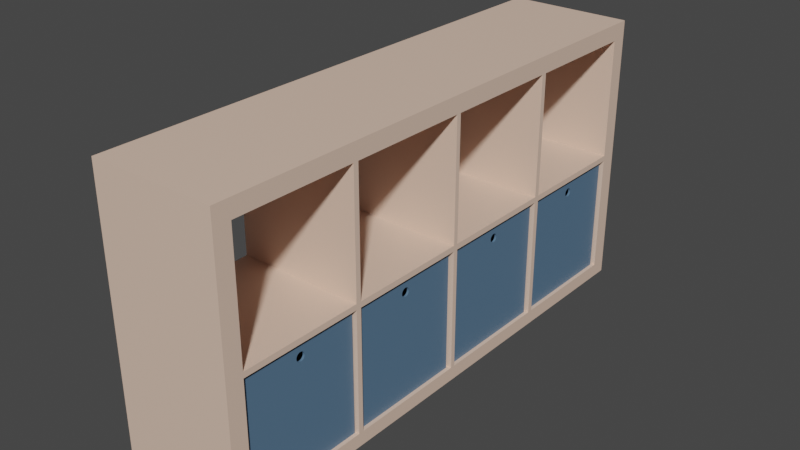 # Source: Tv_Stand.blend  (saved by Blender 3.5.10; exported with 4.5.12 LTS)
import bpy
from mathutils import Matrix  # noqa: F401  (used for matrix-valued properties, if any)

bpy.ops.wm.read_factory_settings(use_empty=True)
scene = bpy.context.scene
scene.name = 'Scene'

# ---- collections
col_collection = bpy.data.collections.new('Collection'); scene.collection.children.link(col_collection)

# ---- images (referenced by path relative to the original .blend; pixels are not part of the script)
import os
ASSET_DIR = os.environ.get("B2B_ASSET_DIR", "")  # directory of the original .blend (textures are referenced by path, not embedded)
HERE = os.path.dirname(os.path.abspath(__file__))  # packed textures are extracted next to this script under _unpacked/

def load_image(name, relpath, width, height, colorspace="sRGB"):
    """Load a texture the original file referenced (path relative to the .blend, or extracted next to this script)."""
    p = next((c for c in (os.path.join(HERE, relpath), os.path.join(ASSET_DIR, relpath)) if relpath and os.path.exists(c)), "")
    if p:
        img = bpy.data.images.load(p, check_existing=True)
        img.name = name
    else:  # same state as the original file: an image datablock whose file is absent (Cycles renders it pink)
        img = bpy.data.images.new(name, width, height)
        img.source = "FILE"
        img.filepath = "//" + (relpath or name)
    img.colorspace_settings.name = colorspace
    return img
img_fabric_texture_diffuse_seamless_map_light_steel_blue_d_programm = load_image('fabric-texture-diffuse-seamless-map-light-steel-blue-d-programm', 'fabric-texture-diffuse-seamless-map-light-steel-blue-d-programms-92742437.jpg', 1024, 1024, 'sRGB')

# ---- materials (node trees are filled in below, after node groups)
mat_material = bpy.data.materials.new('Material')
mat_material.alpha_threshold = 0.0
mat_material.use_transparent_shadow = False
mat_material.roughness = 0.5
mat_material.line_color = (0.0, 0.0, 0.0, 1.0)
mat_material_002 = bpy.data.materials.new('Material.002')
mat_material_002.use_transparent_shadow = False
mat_material_003 = bpy.data.materials.new('Material.003')
mat_material_003.use_transparent_shadow = False
mat_material_004 = bpy.data.materials.new('Material.004')
mat_material_004.use_transparent_shadow = False
mat_material_001 = bpy.data.materials.new('Material.001')
mat_material_001.use_transparent_shadow = False

# ---- material node trees
mat_material.use_nodes = True; mat_material.node_tree.nodes.clear()
_N = mat_material.node_tree.nodes; _L = mat_material.node_tree.links
n0 = _N.new('ShaderNodeOutputMaterial'); n0.name = 'Material Output'; n0.location = (300, 300)
n1 = _N.new('ShaderNodeBsdfPrincipled'); n1.name = 'Principled BSDF'; n1.location = (10, 300)
n1.distribution = 'GGX'
n1.subsurface_method = 'RANDOM_WALK_SKIN'
n1.inputs[0].default_value = (0.8, 0.5715, 0.4456, 1.0)
n1.inputs[3].default_value = 1.45
n1.inputs[27].default_value = (0.0, 0.0, 0.0, 1.0)
n1.inputs[28].default_value = 1.0
_L.new(n1.outputs[0], n0.inputs[0])
n0.is_active_output = True
mat_material_002.use_nodes = True; mat_material_002.node_tree.nodes.clear()
_N = mat_material_002.node_tree.nodes; _L = mat_material_002.node_tree.links
n0 = _N.new('ShaderNodeBsdfPrincipled'); n0.name = 'Principled BSDF'; n0.location = (10, 300)
n0.distribution = 'GGX'
n0.subsurface_method = 'RANDOM_WALK_SKIN'
n0.inputs[0].default_value = (0.09531, 0.1779, 0.2789, 1.0)
n0.inputs[3].default_value = 1.45
n0.inputs[27].default_value = (0.0, 0.0, 0.0, 1.0)
n0.inputs[28].default_value = 1.0
n1 = _N.new('ShaderNodeOutputMaterial'); n1.name = 'Material Output'; n1.location = (300, 300)
n2 = _N.new('ShaderNodeTexImage'); n2.name = 'Image Texture'; n2.location = (-407, 88)
n2.image = img_fabric_texture_diffuse_seamless_map_light_steel_blue_d_programm
_L.new(n0.outputs[0], n1.inputs[0])
n1.is_active_output = True
mat_material_003.use_nodes = True; mat_material_003.node_tree.nodes.clear()
_N = mat_material_003.node_tree.nodes; _L = mat_material_003.node_tree.links
n0 = _N.new('ShaderNodeBsdfPrincipled'); n0.name = 'Principled BSDF'; n0.location = (10, 300)
n0.distribution = 'GGX'
n0.subsurface_method = 'RANDOM_WALK_SKIN'
n0.inputs[0].default_value = (0.09531, 0.1779, 0.2789, 1.0)
n0.inputs[3].default_value = 1.45
n0.inputs[27].default_value = (0.0, 0.0, 0.0, 1.0)
n0.inputs[28].default_value = 1.0
n1 = _N.new('ShaderNodeOutputMaterial'); n1.name = 'Material Output'; n1.location = (300, 300)
_L.new(n0.outputs[0], n1.inputs[0])
n1.is_active_output = True
mat_material_004.use_nodes = True; mat_material_004.node_tree.nodes.clear()
_N = mat_material_004.node_tree.nodes; _L = mat_material_004.node_tree.links
n0 = _N.new('ShaderNodeBsdfPrincipled'); n0.name = 'Principled BSDF'; n0.location = (10, 300)
n0.distribution = 'GGX'
n0.subsurface_method = 'RANDOM_WALK_SKIN'
n0.inputs[0].default_value = (0.09531, 0.1779, 0.2789, 1.0)
n0.inputs[3].default_value = 1.45
n0.inputs[27].default_value = (0.0, 0.0, 0.0, 1.0)
n0.inputs[28].default_value = 1.0
n1 = _N.new('ShaderNodeOutputMaterial'); n1.name = 'Material Output'; n1.location = (300, 300)
_L.new(n0.outputs[0], n1.inputs[0])
n1.is_active_output = True
mat_material_001.use_nodes = True; mat_material_001.node_tree.nodes.clear()
_N = mat_material_001.node_tree.nodes; _L = mat_material_001.node_tree.links
n0 = _N.new('ShaderNodeBsdfPrincipled'); n0.name = 'Principled BSDF'; n0.location = (10, 300)
n0.distribution = 'GGX'
n0.subsurface_method = 'RANDOM_WALK_SKIN'
n0.inputs[0].default_value = (0.09531, 0.1779, 0.2789, 1.0)
n0.inputs[3].default_value = 1.45
n0.inputs[27].default_value = (0.0, 0.0, 0.0, 1.0)
n0.inputs[28].default_value = 1.0
n1 = _N.new('ShaderNodeOutputMaterial'); n1.name = 'Material Output'; n1.location = (300, 300)
_L.new(n0.outputs[0], n1.inputs[0])
n1.is_active_output = True

# ---- world
world_world = bpy.data.worlds.new('World'); scene.world = world_world
world_world.use_nodes = True; world_world.node_tree.nodes.clear()
_N = world_world.node_tree.nodes; _L = world_world.node_tree.links
n0 = _N.new('ShaderNodeOutputWorld'); n0.name = 'World Output'; n0.location = (300, 300)
n1 = _N.new('ShaderNodeBackground'); n1.name = 'Background'; n1.location = (10, 300)
n1.inputs[0].default_value = (0.05088, 0.05088, 0.05088, 1.0)
_L.new(n1.outputs[0], n0.inputs[0])
n0.is_active_output = True
world_world.color = (0.05088, 0.05088, 0.05088)
world_world.use_sun_shadow = False
world_world.sun_shadow_jitter_overblur = 0.0

# ---- meshes
me_cube = bpy.data.meshes.new('Cube')
me_cube.from_pydata([(0.9954, 1.001, 1.155), (0.9954, 1.001, -0.8447), (0.9954, -0.9986, 1.155), (0.9954, -0.9986, -0.8447), (-1.005, 1.001, 1.155), (-1.005, 1.001, -0.8447), (-1.005, -0.9986, 1.155), (-1.005, -0.9986, -0.8447), (-1.005, -0.9351, 0.164), (-1.005, -0.9351, 1.034), (-1.005, -0.4805, 1.034), (-1.005, -0.4805, 0.164), (0.9954, -0.4805, 1.034), (0.9954, -0.9351, 0.164), (0.9954, -0.9351, 1.034), (0.9954, -0.4805, 0.164), (-1.005, -0.461, 0.164), (-1.005, -0.006429, 0.164), (-1.005, -0.006429, 1.034), (-1.005, -0.461, 1.034), (0.9954, -0.461, 0.164), (0.9954, -0.006429, 0.164), (0.9954, -0.461, 1.034), (0.9954, -0.006429, 1.034), (-1.005, 0.01119, 0.164), (-1.005, 0.4657, 0.164), (-1.005, 0.4657, 1.034), (-1.005, 0.01119, 1.034), (0.9954, 0.01119, 0.164), (0.9954, 0.4657, 0.164), (0.9954, 0.01119, 1.034), (0.9954, 0.4657, 1.034), (-1.005, 0.4853, 0.164), (-1.005, 0.9398, 0.164), (-1.005, 0.9398, 1.034), (-1.005, 0.4853, 1.034), (0.9954, 0.4853, 0.164), (0.9954, 0.9398, 0.164), (0.9954, 0.9398, 1.034), (0.9954, 0.4853, 1.034), (-1.005, -0.9351, 0.1229), (-1.005, -0.9351, -0.7467), (-1.005, -0.4805, 0.1229), (-1.005, -0.4829, 0.1229), (-1.005, -0.4805, -0.7467), (0.9954, -0.9351, 0.1229), (0.9954, -0.9351, -0.7467), (0.9954, -0.4805, 0.1229), (0.9954, -0.4829, 0.1229), (0.9954, -0.4805, -0.7467), (-1.005, -0.461, -0.7467), (-1.005, -0.006429, -0.7467), (-1.005, -0.006429, 0.1229), (-1.005, -0.461, 0.1229), (0.9954, -0.461, -0.7467), (0.9954, -0.006429, -0.7467), (0.9954, -0.006429, 0.1229), (0.9954, -0.461, 0.1229), (-1.005, 0.01119, -0.7467), (-1.005, 0.4657, 0.1229), (-1.005, 0.4657, -0.7467), (-1.005, 0.01119, 0.1229), (0.9954, 0.01119, -0.7467), (0.9954, 0.4657, -0.7467), (0.9954, 0.4657, 0.1229), (0.9954, 0.01119, 0.1229), (-1.005, 0.4853, -0.7467), (-1.005, 0.9398, 0.1229), (-1.005, 0.9398, -0.7467), (-1.005, 0.4853, 0.1229), (0.9954, 0.4853, -0.7467), (0.9954, 0.9398, 0.1229), (0.9954, 0.9398, -0.7467), (0.9954, 0.4853, 0.1229), (-0.9349, -0.9255, -0.7467), (-0.9026, -0.9179, -0.7152), (-0.9349, -0.9255, 0.09389), (-0.9349, -0.4861, -0.7467), (-0.9026, -0.4936, -0.7152), (-0.9349, -0.4861, 0.09389), (0.9361, -0.9255, -0.7467), (0.9038, -0.9179, -0.7152), (0.9361, -0.9255, 0.09389), (0.9361, -0.4861, -0.7467), (0.9038, -0.4936, -0.7152), (0.9361, -0.4861, 0.09389), (-0.9026, -0.9179, 0.09389), (0.9038, -0.4936, 0.09389), (-0.9026, -0.4936, 0.09389), (0.9038, -0.9179, 0.09389), (-0.9349, -0.723, 0.01898), (-0.9349, -0.7227, 0.01274), (-0.9349, -0.7227, 0.02521), (-0.9349, -0.7217, 0.006749), (-0.9349, -0.7202, 0.03673), (-0.9349, -0.7202, 0.001225), (-0.9349, -0.7217, 0.03121), (-0.9349, -0.7181, -0.003617), (-0.9349, -0.7156, 0.04555), (-0.9349, -0.7096, -0.01236), (-0.9349, -0.7127, -0.01054), (-0.9349, -0.7096, 0.05032), (-0.9349, -0.7156, -0.007591), (-0.9349, -0.7127, 0.0485), (-0.9349, -0.7181, 0.04157), (-0.9349, -0.703, -0.01236), (-0.9349, -0.703, 0.05032), (-0.9349, -0.697, -0.007591), (-0.9349, -0.697, 0.04555), (-0.9349, -0.6999, -0.01054), (-0.9349, -0.6999, 0.0485), (-0.9349, -0.6924, 0.001225), (-0.9349, -0.6924, 0.03673), (-0.9349, -0.6896, 0.01898), (-0.9349, -0.6899, 0.02521), (-0.9349, -0.6899, 0.01274), (-0.9349, -0.6909, 0.03121), (-0.9349, -0.6909, 0.006749), (-0.9349, -0.6945, 0.04157), (-0.9349, -0.6945, -0.003617), (-0.9349, -0.7063, 0.05093), (-0.9349, -0.7063, -0.01298), (0.9361, -0.723, 0.01898), (0.9361, -0.7227, 0.01274), (0.9361, -0.7227, 0.02521), (0.9361, -0.7202, 0.001225), (0.9361, -0.7202, 0.03673), (0.9361, -0.7217, 0.006749), (0.9361, -0.7217, 0.03121), (0.9361, -0.7156, -0.007591), (0.9361, -0.7156, 0.04555), (0.9361, -0.7096, -0.01236), (0.9361, -0.7096, 0.05032), (0.9361, -0.7127, -0.01054), (0.9361, -0.7127, 0.0485), (0.9361, -0.7181, -0.003617), (0.9361, -0.7181, 0.04157), (0.9361, -0.703, -0.01236), (0.9361, -0.703, 0.05032), (0.9361, -0.697, -0.007591), (0.9361, -0.697, 0.04555), (0.9361, -0.6999, -0.01054), (0.9361, -0.6999, 0.0485), (0.9361, -0.6924, 0.001225), (0.9361, -0.6924, 0.03673), (0.9361, -0.6896, 0.01898), (0.9361, -0.6899, 0.01274), (0.9361, -0.6899, 0.02521), (0.9361, -0.6909, 0.006749), (0.9361, -0.6909, 0.03121), (0.9361, -0.6945, -0.003617), (0.9361, -0.6945, 0.04157), (0.9361, -0.7063, 0.05093), (0.9361, -0.7063, -0.01298), (-0.9026, -0.723, 0.01898), (-0.9026, -0.7227, 0.01274), (-0.9026, -0.7227, 0.02521), (-0.9026, -0.7202, 0.001225), (-0.9026, -0.7202, 0.03673), (-0.9026, -0.7217, 0.006749), (-0.9026, -0.7217, 0.03121), (-0.9026, -0.7156, -0.007591), (-0.9026, -0.7156, 0.04555), (-0.9026, -0.7096, -0.01236), (-0.9026, -0.7096, 0.05032), (-0.9026, -0.7127, -0.01054), (-0.9026, -0.7127, 0.0485), (-0.9026, -0.7181, -0.003617), (-0.9026, -0.7181, 0.04157), (-0.9026, -0.703, -0.01236), (-0.9026, -0.703, 0.05032), (-0.9026, -0.697, -0.007591), (-0.9026, -0.697, 0.04555), (-0.9026, -0.6999, -0.01054), (-0.9026, -0.6999, 0.0485), (-0.9026, -0.6924, 0.001225), (-0.9026, -0.6924, 0.03673), (-0.9026, -0.6896, 0.01898), (-0.9026, -0.6899, 0.01274), (-0.9026, -0.6899, 0.02521), (-0.9026, -0.6909, 0.006749), (-0.9026, -0.6909, 0.03121), (-0.9026, -0.6945, -0.003617), (-0.9026, -0.6945, 0.04157), (-0.9026, -0.7063, 0.05093), (-0.9026, -0.7063, -0.01298), (0.9038, -0.723, 0.01898), (0.9038, -0.7227, 0.01274), (0.9038, -0.7227, 0.02521), (0.9038, -0.7202, 0.001225), (0.9038, -0.7202, 0.03673), (0.9038, -0.7217, 0.006749), (0.9038, -0.7217, 0.03121), (0.9038, -0.7156, -0.007591), (0.9038, -0.7156, 0.04555), (0.9038, -0.7096, -0.01236), (0.9038, -0.7096, 0.05032), (0.9038, -0.7127, -0.01054), (0.9038, -0.7127, 0.0485), (0.9038, -0.7181, -0.003617), (0.9038, -0.7181, 0.04157), (0.9038, -0.703, -0.01236), (0.9038, -0.703, 0.05032), (0.9038, -0.697, -0.007591), (0.9038, -0.697, 0.04555), (0.9038, -0.6999, -0.01054), (0.9038, -0.6999, 0.0485), (0.9038, -0.6924, 0.001225), (0.9038, -0.6924, 0.03673), (0.9038, -0.6896, 0.01898), (0.9038, -0.6899, 0.01274), (0.9038, -0.6899, 0.02521), (0.9038, -0.6909, 0.006749), (0.9038, -0.6909, 0.03121), (0.9038, -0.6945, -0.003617), (0.9038, -0.6945, 0.04157), (0.9038, -0.7063, 0.05093), (0.9038, -0.7063, -0.01298), (-0.9349, -0.456, -0.7467), (-0.9026, -0.4484, -0.7152), (-0.9349, -0.456, 0.09389), (-0.9349, -0.01659, -0.7467), (-0.9026, -0.02417, -0.7152), (-0.9349, -0.01659, 0.09389), (0.9361, -0.456, -0.7467), (0.9038, -0.4484, -0.7152), (0.9361, -0.456, 0.09389), (0.9361, -0.01659, -0.7467), (0.9038, -0.02417, -0.7152), (0.9361, -0.01659, 0.09389), (-0.9026, -0.4484, 0.09389), (0.9038, -0.02417, 0.09389), (-0.9026, -0.02417, 0.09389), (0.9038, -0.4484, 0.09389), (-0.9349, -0.2535, 0.01898), (-0.9349, -0.2532, 0.01274), (-0.9349, -0.2532, 0.02521), (-0.9349, -0.2523, 0.006749), (-0.9349, -0.2507, 0.03673), (-0.9349, -0.2507, 0.001225), (-0.9349, -0.2523, 0.03121), (-0.9349, -0.2486, -0.003617), (-0.9349, -0.2461, 0.04555), (-0.9349, -0.2401, -0.01236), (-0.9349, -0.2432, -0.01054), (-0.9349, -0.2401, 0.05032), (-0.9349, -0.2461, -0.007591), (-0.9349, -0.2432, 0.0485), (-0.9349, -0.2486, 0.04157), (-0.9349, -0.2336, -0.01236), (-0.9349, -0.2336, 0.05032), (-0.9349, -0.2275, -0.007591), (-0.9349, -0.2275, 0.04555), (-0.9349, -0.2304, -0.01054), (-0.9349, -0.2304, 0.0485), (-0.9349, -0.2229, 0.001225), (-0.9349, -0.2229, 0.03673), (-0.9349, -0.2201, 0.01898), (-0.9349, -0.2204, 0.02521), (-0.9349, -0.2204, 0.01274), (-0.9349, -0.2214, 0.03121), (-0.9349, -0.2214, 0.006749), (-0.9349, -0.225, 0.04157), (-0.9349, -0.225, -0.003617), (-0.9349, -0.2368, 0.05093), (-0.9349, -0.2368, -0.01298), (0.9361, -0.2535, 0.01898), (0.9361, -0.2532, 0.01274), (0.9361, -0.2532, 0.02521), (0.9361, -0.2507, 0.001225), (0.9361, -0.2507, 0.03673), (0.9361, -0.2523, 0.006749), (0.9361, -0.2523, 0.03121), (0.9361, -0.2461, -0.007591), (0.9361, -0.2461, 0.04555), (0.9361, -0.2401, -0.01236), (0.9361, -0.2401, 0.05032), (0.9361, -0.2432, -0.01054), (0.9361, -0.2432, 0.0485), (0.9361, -0.2486, -0.003617), (0.9361, -0.2486, 0.04157), (0.9361, -0.2336, -0.01236), (0.9361, -0.2336, 0.05032), (0.9361, -0.2275, -0.007591), (0.9361, -0.2275, 0.04555), (0.9361, -0.2304, -0.01054), (0.9361, -0.2304, 0.0485), (0.9361, -0.2229, 0.001225), (0.9361, -0.2229, 0.03673), (0.9361, -0.2201, 0.01898), (0.9361, -0.2204, 0.01274), (0.9361, -0.2204, 0.02521), (0.9361, -0.2214, 0.006749), (0.9361, -0.2214, 0.03121), (0.9361, -0.225, -0.003617), (0.9361, -0.225, 0.04157), (0.9361, -0.2368, 0.05093), (0.9361, -0.2368, -0.01298), (-0.9026, -0.2535, 0.01898), (-0.9026, -0.2532, 0.01274), (-0.9026, -0.2532, 0.02521), (-0.9026, -0.2507, 0.001225), (-0.9026, -0.2507, 0.03673), (-0.9026, -0.2523, 0.006749), (-0.9026, -0.2523, 0.03121), (-0.9026, -0.2461, -0.007591), (-0.9026, -0.2461, 0.04555), (-0.9026, -0.2401, -0.01236), (-0.9026, -0.2401, 0.05032), (-0.9026, -0.2432, -0.01054), (-0.9026, -0.2432, 0.0485), (-0.9026, -0.2486, -0.003617), (-0.9026, -0.2486, 0.04157), (-0.9026, -0.2336, -0.01236), (-0.9026, -0.2336, 0.05032), (-0.9026, -0.2275, -0.007591), (-0.9026, -0.2275, 0.04555), (-0.9026, -0.2304, -0.01054), (-0.9026, -0.2304, 0.0485), (-0.9026, -0.2229, 0.001225), (-0.9026, -0.2229, 0.03673), (-0.9026, -0.2201, 0.01898), (-0.9026, -0.2204, 0.01274), (-0.9026, -0.2204, 0.02521), (-0.9026, -0.2214, 0.006749), (-0.9026, -0.2214, 0.03121), (-0.9026, -0.225, -0.003617), (-0.9026, -0.225, 0.04157), (-0.9026, -0.2368, 0.05093), (-0.9026, -0.2368, -0.01298), (0.9038, -0.2535, 0.01898), (0.9038, -0.2532, 0.01274), (0.9038, -0.2532, 0.02521), (0.9038, -0.2507, 0.001225), (0.9038, -0.2507, 0.03673), (0.9038, -0.2523, 0.006749), (0.9038, -0.2523, 0.03121), (0.9038, -0.2461, -0.007591), (0.9038, -0.2461, 0.04555), (0.9038, -0.2401, -0.01236), (0.9038, -0.2401, 0.05032), (0.9038, -0.2432, -0.01054), (0.9038, -0.2432, 0.0485), (0.9038, -0.2486, -0.003617), (0.9038, -0.2486, 0.04157), (0.9038, -0.2336, -0.01236), (0.9038, -0.2336, 0.05032), (0.9038, -0.2275, -0.007591), (0.9038, -0.2275, 0.04555), (0.9038, -0.2304, -0.01054), (0.9038, -0.2304, 0.0485), (0.9038, -0.2229, 0.001225), (0.9038, -0.2229, 0.03673), (0.9038, -0.2201, 0.01898), (0.9038, -0.2204, 0.01274), (0.9038, -0.2204, 0.02521), (0.9038, -0.2214, 0.006749), (0.9038, -0.2214, 0.03121), (0.9038, -0.225, -0.003617), (0.9038, -0.225, 0.04157), (0.9038, -0.2368, 0.05093), (0.9038, -0.2368, -0.01298), (-0.9349, 0.01811, -0.7467), (-0.9026, 0.02568, -0.7152), (-0.9349, 0.01811, 0.09389), (-0.9349, 0.4575, -0.7467), (-0.9026, 0.4499, -0.7152), (-0.9349, 0.4575, 0.09389), (0.9361, 0.01811, -0.7467), (0.9038, 0.02568, -0.7152), (0.9361, 0.01811, 0.09389), (0.9361, 0.4575, -0.7467), (0.9038, 0.4499, -0.7152), (0.9361, 0.4575, 0.09389), (-0.9026, 0.02568, 0.09389), (0.9038, 0.4499, 0.09389), (-0.9026, 0.4499, 0.09389), (0.9038, 0.02568, 0.09389), (-0.9349, 0.2206, 0.01898), (-0.9349, 0.2209, 0.01274), (-0.9349, 0.2209, 0.02521), (-0.9349, 0.2218, 0.006749), (-0.9349, 0.2234, 0.03673), (-0.9349, 0.2234, 0.001225), (-0.9349, 0.2218, 0.03121), (-0.9349, 0.2255, -0.003617), (-0.9349, 0.228, 0.04555), (-0.9349, 0.234, -0.01236), (-0.9349, 0.2309, -0.01054), (-0.9349, 0.234, 0.05032), (-0.9349, 0.228, -0.007591), (-0.9349, 0.2309, 0.0485), (-0.9349, 0.2255, 0.04157), (-0.9349, 0.2405, -0.01236), (-0.9349, 0.2405, 0.05032), (-0.9349, 0.2465, -0.007591), (-0.9349, 0.2465, 0.04555), (-0.9349, 0.2437, -0.01054), (-0.9349, 0.2437, 0.0485), (-0.9349, 0.2512, 0.001225), (-0.9349, 0.2512, 0.03673), (-0.9349, 0.254, 0.01898), (-0.9349, 0.2536, 0.02521), (-0.9349, 0.2536, 0.01274), (-0.9349, 0.2527, 0.03121), (-0.9349, 0.2527, 0.006749), (-0.9349, 0.2491, 0.04157), (-0.9349, 0.2491, -0.003617), (-0.9349, 0.2373, 0.05093), (-0.9349, 0.2373, -0.01298), (0.9361, 0.2206, 0.01898), (0.9361, 0.2209, 0.01274), (0.9361, 0.2209, 0.02521), (0.9361, 0.2234, 0.001225), (0.9361, 0.2234, 0.03673), (0.9361, 0.2218, 0.006749), (0.9361, 0.2218, 0.03121), (0.9361, 0.228, -0.007591), (0.9361, 0.228, 0.04555), (0.9361, 0.234, -0.01236), (0.9361, 0.234, 0.05032), (0.9361, 0.2309, -0.01054), (0.9361, 0.2309, 0.0485), (0.9361, 0.2255, -0.003617), (0.9361, 0.2255, 0.04157), (0.9361, 0.2405, -0.01236), (0.9361, 0.2405, 0.05032), (0.9361, 0.2465, -0.007591), (0.9361, 0.2465, 0.04555), (0.9361, 0.2437, -0.01054), (0.9361, 0.2437, 0.0485), (0.9361, 0.2512, 0.001225), (0.9361, 0.2512, 0.03673), (0.9361, 0.254, 0.01898), (0.9361, 0.2536, 0.01274), (0.9361, 0.2536, 0.02521), (0.9361, 0.2527, 0.006749), (0.9361, 0.2527, 0.03121), (0.9361, 0.2491, -0.003617), (0.9361, 0.2491, 0.04157), (0.9361, 0.2373, 0.05093), (0.9361, 0.2373, -0.01298), (-0.9026, 0.2206, 0.01898), (-0.9026, 0.2209, 0.01274), (-0.9026, 0.2209, 0.02521), (-0.9026, 0.2234, 0.001225), (-0.9026, 0.2234, 0.03673), (-0.9026, 0.2218, 0.006749), (-0.9026, 0.2218, 0.03121), (-0.9026, 0.228, -0.007591), (-0.9026, 0.228, 0.04555), (-0.9026, 0.234, -0.01236), (-0.9026, 0.234, 0.05032), (-0.9026, 0.2309, -0.01054), (-0.9026, 0.2309, 0.0485), (-0.9026, 0.2255, -0.003617), (-0.9026, 0.2255, 0.04157), (-0.9026, 0.2405, -0.01236), (-0.9026, 0.2405, 0.05032), (-0.9026, 0.2465, -0.007591), (-0.9026, 0.2465, 0.04555), (-0.9026, 0.2437, -0.01054), (-0.9026, 0.2437, 0.0485), (-0.9026, 0.2512, 0.001225), (-0.9026, 0.2512, 0.03673), (-0.9026, 0.254, 0.01898), (-0.9026, 0.2536, 0.01274), (-0.9026, 0.2536, 0.02521), (-0.9026, 0.2527, 0.006749), (-0.9026, 0.2527, 0.03121), (-0.9026, 0.2491, -0.003617), (-0.9026, 0.2491, 0.04157), (-0.9026, 0.2373, 0.05093), (-0.9026, 0.2373, -0.01298), (0.9038, 0.2206, 0.01898), (0.9038, 0.2209, 0.01274), (0.9038, 0.2209, 0.02521), (0.9038, 0.2234, 0.001225), (0.9038, 0.2234, 0.03673), (0.9038, 0.2218, 0.006749), (0.9038, 0.2218, 0.03121), (0.9038, 0.228, -0.007591), (0.9038, 0.228, 0.04555), (0.9038, 0.234, -0.01236), (0.9038, 0.234, 0.05032), (0.9038, 0.2309, -0.01054), (0.9038, 0.2309, 0.0485), (0.9038, 0.2255, -0.003617), (0.9038, 0.2255, 0.04157), (0.9038, 0.2405, -0.01236), (0.9038, 0.2405, 0.05032), (0.9038, 0.2465, -0.007591), (0.9038, 0.2465, 0.04555), (0.9038, 0.2437, -0.01054), (0.9038, 0.2437, 0.0485), (0.9038, 0.2512, 0.001225), (0.9038, 0.2512, 0.03673), (0.9038, 0.254, 0.01898), (0.9038, 0.2536, 0.01274), (0.9038, 0.2536, 0.02521), (0.9038, 0.2527, 0.006749), (0.9038, 0.2527, 0.03121), (0.9038, 0.2491, -0.003617), (0.9038, 0.2491, 0.04157), (0.9038, 0.2373, 0.05093), (0.9038, 0.2373, -0.01298), (-0.9349, 0.492, -0.7467), (-0.9026, 0.4996, -0.7152), (-0.9349, 0.492, 0.09389), (-0.9349, 0.9314, -0.7467), (-0.9026, 0.9239, -0.7152), (-0.9349, 0.9314, 0.09389), (0.9361, 0.492, -0.7467), (0.9038, 0.4996, -0.7152), (0.9361, 0.492, 0.09389), (0.9361, 0.9314, -0.7467), (0.9038, 0.9239, -0.7152), (0.9361, 0.9314, 0.09389), (-0.9026, 0.4996, 0.09389), (0.9038, 0.9239, 0.09389), (-0.9026, 0.9239, 0.09389), (0.9038, 0.4996, 0.09389), (-0.9349, 0.6945, 0.01898), (-0.9349, 0.6948, 0.01274), (-0.9349, 0.6948, 0.02521), (-0.9349, 0.6958, 0.006749), (-0.9349, 0.6973, 0.03673), (-0.9349, 0.6973, 0.001225), (-0.9349, 0.6958, 0.03121), (-0.9349, 0.6994, -0.003617), (-0.9349, 0.7019, 0.04555), (-0.9349, 0.7079, -0.01236), (-0.9349, 0.7048, -0.01054), (-0.9349, 0.7079, 0.05032), (-0.9349, 0.7019, -0.007591), (-0.9349, 0.7048, 0.0485), (-0.9349, 0.6994, 0.04157), (-0.9349, 0.7144, -0.01236), (-0.9349, 0.7144, 0.05032), (-0.9349, 0.7205, -0.007591), (-0.9349, 0.7205, 0.04555), (-0.9349, 0.7176, -0.01054), (-0.9349, 0.7176, 0.0485), (-0.9349, 0.7251, 0.001225), (-0.9349, 0.7251, 0.03673), (-0.9349, 0.7279, 0.01898), (-0.9349, 0.7276, 0.02521), (-0.9349, 0.7276, 0.01274), (-0.9349, 0.7266, 0.03121), (-0.9349, 0.7266, 0.006749), (-0.9349, 0.723, 0.04157), (-0.9349, 0.723, -0.003617), (-0.9349, 0.7112, 0.05093), (-0.9349, 0.7112, -0.01298), (0.9361, 0.6945, 0.01898), (0.9361, 0.6948, 0.01274), (0.9361, 0.6948, 0.02521), (0.9361, 0.6973, 0.001225), (0.9361, 0.6973, 0.03673), (0.9361, 0.6958, 0.006749), (0.9361, 0.6958, 0.03121), (0.9361, 0.7019, -0.007591), (0.9361, 0.7019, 0.04555), (0.9361, 0.7079, -0.01236), (0.9361, 0.7079, 0.05032), (0.9361, 0.7048, -0.01054), (0.9361, 0.7048, 0.0485), (0.9361, 0.6994, -0.003617), (0.9361, 0.6994, 0.04157), (0.9361, 0.7144, -0.01236), (0.9361, 0.7144, 0.05032), (0.9361, 0.7205, -0.007591), (0.9361, 0.7205, 0.04555), (0.9361, 0.7176, -0.01054), (0.9361, 0.7176, 0.0485), (0.9361, 0.7251, 0.001225), (0.9361, 0.7251, 0.03673), (0.9361, 0.7279, 0.01898), (0.9361, 0.7276, 0.01274), (0.9361, 0.7276, 0.02521), (0.9361, 0.7266, 0.006749), (0.9361, 0.7266, 0.03121), (0.9361, 0.723, -0.003617), (0.9361, 0.723, 0.04157), (0.9361, 0.7112, 0.05093), (0.9361, 0.7112, -0.01298), (-0.9026, 0.6945, 0.01898), (-0.9026, 0.6948, 0.01274), (-0.9026, 0.6948, 0.02521), (-0.9026, 0.6973, 0.001225), (-0.9026, 0.6973, 0.03673), (-0.9026, 0.6958, 0.006749), (-0.9026, 0.6958, 0.03121), (-0.9026, 0.7019, -0.007591), (-0.9026, 0.7019, 0.04555), (-0.9026, 0.7079, -0.01236), (-0.9026, 0.7079, 0.05032), (-0.9026, 0.7048, -0.01054), (-0.9026, 0.7048, 0.0485), (-0.9026, 0.6994, -0.003617), (-0.9026, 0.6994, 0.04157), (-0.9026, 0.7144, -0.01236), (-0.9026, 0.7144, 0.05032), (-0.9026, 0.7205, -0.007591), (-0.9026, 0.7205, 0.04555), (-0.9026, 0.7176, -0.01054), (-0.9026, 0.7176, 0.0485), (-0.9026, 0.7251, 0.001225), (-0.9026, 0.7251, 0.03673), (-0.9026, 0.7279, 0.01898), (-0.9026, 0.7276, 0.01274), (-0.9026, 0.7276, 0.02521), (-0.9026, 0.7266, 0.006749), (-0.9026, 0.7266, 0.03121), (-0.9026, 0.723, -0.003617), (-0.9026, 0.723, 0.04157), (-0.9026, 0.7112, 0.05093), (-0.9026, 0.7112, -0.01298), (0.9038, 0.6945, 0.01898), (0.9038, 0.6948, 0.01274), (0.9038, 0.6948, 0.02521), (0.9038, 0.6973, 0.001225), (0.9038, 0.6973, 0.03673), (0.9038, 0.6958, 0.006749), (0.9038, 0.6958, 0.03121), (0.9038, 0.7019, -0.007591), (0.9038, 0.7019, 0.04555), (0.9038, 0.7079, -0.01236), (0.9038, 0.7079, 0.05032), (0.9038, 0.7048, -0.01054), (0.9038, 0.7048, 0.0485), (0.9038, 0.6994, -0.003617), (0.9038, 0.6994, 0.04157), (0.9038, 0.7144, -0.01236), (0.9038, 0.7144, 0.05032), (0.9038, 0.7205, -0.007591), (0.9038, 0.7205, 0.04555), (0.9038, 0.7176, -0.01054), (0.9038, 0.7176, 0.0485), (0.9038, 0.7251, 0.001225), (0.9038, 0.7251, 0.03673), (0.9038, 0.7279, 0.01898), (0.9038, 0.7276, 0.01274), (0.9038, 0.7276, 0.02521), (0.9038, 0.7266, 0.006749), (0.9038, 0.7266, 0.03121), (0.9038, 0.723, -0.003617), (0.9038, 0.723, 0.04157), (0.9038, 0.7112, 0.05093), (0.9038, 0.7112, -0.01298)], [], [(0, 4, 6, 2), (3, 2, 6, 7), (6, 9, 8, 7), (40, 8, 11, 43), (42, 43, 11, 16, 17, 24, 25, 32, 33, 34, 35, 26, 27, 18, 19, 10, 9, 6, 4, 5, 7, 8, 40, 41, 44, 50, 51, 58, 60, 66, 68, 67, 69, 59, 61, 52, 53), (60, 59, 69, 66), (51, 52, 61, 58), (44, 42, 53, 50), (25, 26, 35, 32), (17, 18, 27, 24), (16, 11, 10, 19), (5, 1, 3, 7), (14, 2, 3, 13), (3, 1, 0, 2, 14, 12, 22, 23, 30, 31, 39, 38, 37, 36, 29, 28, 21, 20, 15, 48, 47, 57, 56, 65, 64, 73, 71, 72, 70, 63, 62, 55, 54, 49, 46, 45, 13), (64, 63, 70, 73), (56, 55, 62, 65), (47, 49, 54, 57), (48, 15, 13, 45), (31, 29, 36, 39), (30, 23, 21, 28), (22, 12, 15, 20), (5, 4, 0, 1), (10, 11, 15, 12), (13, 8, 9, 14), (11, 8, 13, 15), (9, 10, 12, 14), (18, 17, 21, 23), (19, 22, 20, 16), (17, 16, 20, 21), (18, 23, 22, 19), (26, 25, 29, 31), (27, 30, 28, 24), (25, 24, 28, 29), (26, 31, 30, 27), (34, 33, 37, 38), (35, 39, 36, 32), (33, 32, 36, 37), (34, 38, 39, 35), (42, 44, 49, 47), (40, 45, 46, 41), (44, 41, 46, 49), (48, 45, 40, 43, 42, 47), (52, 51, 55, 56), (53, 57, 54, 50), (51, 50, 54, 55), (52, 56, 57, 53), (59, 60, 63, 64), (61, 65, 62, 58), (60, 58, 62, 63), (59, 64, 65, 61), (67, 68, 72, 71), (69, 73, 70, 66), (68, 66, 70, 72), (67, 71, 73, 69), (92, 76, 79, 114, 116, 112, 118, 108, 110, 106, 120, 101, 103, 98, 104, 94, 96), (114, 79, 77, 74, 76, 92, 90, 91, 93, 95, 97, 102, 100, 99, 121, 105, 109, 107, 119, 111, 117, 115, 113), (77, 79, 85, 83), (82, 80, 83, 85, 147, 145, 146, 148, 143, 150, 139, 141, 137, 153, 131, 133, 129, 135, 125, 127, 123, 122, 124), (147, 85, 82, 124, 128, 126, 136, 130, 134, 132, 152, 138, 142, 140, 151, 144, 149), (80, 82, 76, 74), (77, 83, 80, 74), (88, 79, 76, 82, 89, 86), (89, 82, 85, 79, 88, 87), (86, 75, 78, 88, 179, 177, 178, 180, 175, 182, 171, 173, 169, 185, 163, 165, 161, 167, 157, 159, 155, 154, 156), (179, 88, 86, 156, 160, 158, 168, 162, 166, 164, 184, 170, 174, 172, 183, 176, 181), (88, 78, 84, 87), (188, 89, 87, 211, 213, 208, 215, 204, 206, 202, 216, 196, 198, 194, 200, 190, 192), (211, 87, 84, 81, 89, 188, 186, 187, 191, 189, 199, 193, 197, 195, 217, 201, 205, 203, 214, 207, 212, 210, 209), (81, 75, 86, 89), (78, 75, 81, 84), (92, 156, 154, 90), (96, 160, 156, 92), (94, 158, 160, 96), (104, 168, 158, 94), (98, 162, 168, 104), (103, 166, 162, 98), (101, 164, 166, 103), (120, 184, 164, 101), (106, 170, 184, 120), (110, 174, 170, 106), (108, 172, 174, 110), (118, 183, 172, 108), (118, 112, 176, 183), (112, 116, 181, 176), (116, 114, 179, 181), (114, 113, 177, 179), (113, 115, 178, 177), (115, 117, 180, 178), (117, 111, 175, 180), (111, 119, 182, 175), (119, 107, 171, 182), (107, 109, 173, 171), (109, 105, 169, 173), (105, 121, 185, 169), (121, 99, 163, 185), (99, 100, 165, 163), (100, 102, 161, 165), (102, 97, 167, 161), (95, 157, 167, 97), (93, 159, 157, 95), (91, 155, 159, 93), (90, 154, 155, 91), (198, 134, 130, 194), (211, 147, 149, 213), (217, 153, 137, 201), (192, 128, 124, 188), (204, 140, 142, 206), (214, 150, 143, 207), (189, 125, 135, 199), (196, 132, 134, 198), (209, 145, 147, 211), (195, 131, 153, 217), (190, 126, 128, 192), (215, 151, 140, 204), (203, 139, 150, 214), (191, 127, 125, 189), (216, 152, 132, 196), (210, 146, 145, 209), (197, 133, 131, 195), (200, 136, 126, 190), (208, 144, 151, 215), (205, 141, 139, 203), (187, 123, 127, 191), (202, 138, 152, 216), (212, 148, 146, 210), (193, 129, 133, 197), (194, 130, 136, 200), (213, 149, 144, 208), (201, 137, 141, 205), (188, 124, 122, 186), (186, 122, 123, 187), (206, 142, 138, 202), (207, 143, 148, 212), (199, 135, 129, 193), (236, 220, 223, 258, 260, 256, 262, 252, 254, 250, 264, 245, 247, 242, 248, 238, 240), (258, 223, 221, 218, 220, 236, 234, 235, 237, 239, 241, 246, 244, 243, 265, 249, 253, 251, 263, 255, 261, 259, 257), (221, 223, 229, 227), (226, 224, 227, 229, 291, 289, 290, 292, 287, 294, 283, 285, 281, 297, 275, 277, 273, 279, 269, 271, 267, 266, 268), (291, 229, 226, 268, 272, 270, 280, 274, 278, 276, 296, 282, 286, 284, 295, 288, 293), (224, 226, 220, 218), (221, 227, 224, 218), (232, 223, 220, 226, 233, 230), (233, 226, 229, 223, 232, 231), (230, 219, 222, 232, 323, 321, 322, 324, 319, 326, 315, 317, 313, 329, 307, 309, 305, 311, 301, 303, 299, 298, 300), (323, 232, 230, 300, 304, 302, 312, 306, 310, 308, 328, 314, 318, 316, 327, 320, 325), (232, 222, 228, 231), (332, 233, 231, 355, 357, 352, 359, 348, 350, 346, 360, 340, 342, 338, 344, 334, 336), (355, 231, 228, 225, 233, 332, 330, 331, 335, 333, 343, 337, 341, 339, 361, 345, 349, 347, 358, 351, 356, 354, 353), (225, 219, 230, 233), (222, 219, 225, 228), (236, 300, 298, 234), (240, 304, 300, 236), (238, 302, 304, 240), (248, 312, 302, 238), (242, 306, 312, 248), (247, 310, 306, 242), (245, 308, 310, 247), (264, 328, 308, 245), (250, 314, 328, 264), (254, 318, 314, 250), (252, 316, 318, 254), (262, 327, 316, 252), (262, 256, 320, 327), (256, 260, 325, 320), (260, 258, 323, 325), (258, 257, 321, 323), (257, 259, 322, 321), (259, 261, 324, 322), (261, 255, 319, 324), (255, 263, 326, 319), (263, 251, 315, 326), (251, 253, 317, 315), (253, 249, 313, 317), (249, 265, 329, 313), (265, 243, 307, 329), (243, 244, 309, 307), (244, 246, 305, 309), (246, 241, 311, 305), (239, 301, 311, 241), (237, 303, 301, 239), (235, 299, 303, 237), (234, 298, 299, 235), (342, 278, 274, 338), (355, 291, 293, 357), (361, 297, 281, 345), (336, 272, 268, 332), (348, 284, 286, 350), (358, 294, 287, 351), (333, 269, 279, 343), (340, 276, 278, 342), (353, 289, 291, 355), (339, 275, 297, 361), (334, 270, 272, 336), (359, 295, 284, 348), (347, 283, 294, 358), (335, 271, 269, 333), (360, 296, 276, 340), (354, 290, 289, 353), (341, 277, 275, 339), (344, 280, 270, 334), (352, 288, 295, 359), (349, 285, 283, 347), (331, 267, 271, 335), (346, 282, 296, 360), (356, 292, 290, 354), (337, 273, 277, 341), (338, 274, 280, 344), (357, 293, 288, 352), (345, 281, 285, 349), (332, 268, 266, 330), (330, 266, 267, 331), (350, 286, 282, 346), (351, 287, 292, 356), (343, 279, 273, 337), (380, 364, 367, 402, 404, 400, 406, 396, 398, 394, 408, 389, 391, 386, 392, 382, 384), (402, 367, 365, 362, 364, 380, 378, 379, 381, 383, 385, 390, 388, 387, 409, 393, 397, 395, 407, 399, 405, 403, 401), (365, 367, 373, 371), (370, 368, 371, 373, 435, 433, 434, 436, 431, 438, 427, 429, 425, 441, 419, 421, 417, 423, 413, 415, 411, 410, 412), (435, 373, 370, 412, 416, 414, 424, 418, 422, 420, 440, 426, 430, 428, 439, 432, 437), (368, 370, 364, 362), (365, 371, 368, 362), (376, 367, 364, 370, 377, 374), (377, 370, 373, 367, 376, 375), (374, 363, 366, 376, 467, 465, 466, 468, 463, 470, 459, 461, 457, 473, 451, 453, 449, 455, 445, 447, 443, 442, 444), (467, 376, 374, 444, 448, 446, 456, 450, 454, 452, 472, 458, 462, 460, 471, 464, 469), (376, 366, 372, 375), (476, 377, 375, 499, 501, 496, 503, 492, 494, 490, 504, 484, 486, 482, 488, 478, 480), (499, 375, 372, 369, 377, 476, 474, 475, 479, 477, 487, 481, 485, 483, 505, 489, 493, 491, 502, 495, 500, 498, 497), (369, 363, 374, 377), (366, 363, 369, 372), (380, 444, 442, 378), (384, 448, 444, 380), (382, 446, 448, 384), (392, 456, 446, 382), (386, 450, 456, 392), (391, 454, 450, 386), (389, 452, 454, 391), (408, 472, 452, 389), (394, 458, 472, 408), (398, 462, 458, 394), (396, 460, 462, 398), (406, 471, 460, 396), (406, 400, 464, 471), (400, 404, 469, 464), (404, 402, 467, 469), (402, 401, 465, 467), (401, 403, 466, 465), (403, 405, 468, 466), (405, 399, 463, 468), (399, 407, 470, 463), (407, 395, 459, 470), (395, 397, 461, 459), (397, 393, 457, 461), (393, 409, 473, 457), (409, 387, 451, 473), (387, 388, 453, 451), (388, 390, 449, 453), (390, 385, 455, 449), (383, 445, 455, 385), (381, 447, 445, 383), (379, 443, 447, 381), (378, 442, 443, 379), (486, 422, 418, 482), (499, 435, 437, 501), (505, 441, 425, 489), (480, 416, 412, 476), (492, 428, 430, 494), (502, 438, 431, 495), (477, 413, 423, 487), (484, 420, 422, 486), (497, 433, 435, 499), (483, 419, 441, 505), (478, 414, 416, 480), (503, 439, 428, 492), (491, 427, 438, 502), (479, 415, 413, 477), (504, 440, 420, 484), (498, 434, 433, 497), (485, 421, 419, 483), (488, 424, 414, 478), (496, 432, 439, 503), (493, 429, 427, 491), (475, 411, 415, 479), (490, 426, 440, 504), (500, 436, 434, 498), (481, 417, 421, 485), (482, 418, 424, 488), (501, 437, 432, 496), (489, 425, 429, 493), (476, 412, 410, 474), (474, 410, 411, 475), (494, 430, 426, 490), (495, 431, 436, 500), (487, 423, 417, 481), (524, 508, 511, 546, 548, 544, 550, 540, 542, 538, 552, 533, 535, 530, 536, 526, 528), (546, 511, 509, 506, 508, 524, 522, 523, 525, 527, 529, 534, 532, 531, 553, 537, 541, 539, 551, 543, 549, 547, 545), (509, 511, 517, 515), (514, 512, 515, 517, 579, 577, 578, 580, 575, 582, 571, 573, 569, 585, 563, 565, 561, 567, 557, 559, 555, 554, 556), (579, 517, 514, 556, 560, 558, 568, 562, 566, 564, 584, 570, 574, 572, 583, 576, 581), (512, 514, 508, 506), (509, 515, 512, 506), (520, 511, 508, 514, 521, 518), (521, 514, 517, 511, 520, 519), (518, 507, 510, 520, 611, 609, 610, 612, 607, 614, 603, 605, 601, 617, 595, 597, 593, 599, 589, 591, 587, 586, 588), (611, 520, 518, 588, 592, 590, 600, 594, 598, 596, 616, 602, 606, 604, 615, 608, 613), (520, 510, 516, 519), (620, 521, 519, 643, 645, 640, 647, 636, 638, 634, 648, 628, 630, 626, 632, 622, 624), (643, 519, 516, 513, 521, 620, 618, 619, 623, 621, 631, 625, 629, 627, 649, 633, 637, 635, 646, 639, 644, 642, 641), (513, 507, 518, 521), (510, 507, 513, 516), (524, 588, 586, 522), (528, 592, 588, 524), (526, 590, 592, 528), (536, 600, 590, 526), (530, 594, 600, 536), (535, 598, 594, 530), (533, 596, 598, 535), (552, 616, 596, 533), (538, 602, 616, 552), (542, 606, 602, 538), (540, 604, 606, 542), (550, 615, 604, 540), (550, 544, 608, 615), (544, 548, 613, 608), (548, 546, 611, 613), (546, 545, 609, 611), (545, 547, 610, 609), (547, 549, 612, 610), (549, 543, 607, 612), (543, 551, 614, 607), (551, 539, 603, 614), (539, 541, 605, 603), (541, 537, 601, 605), (537, 553, 617, 601), (553, 531, 595, 617), (531, 532, 597, 595), (532, 534, 593, 597), (534, 529, 599, 593), (527, 589, 599, 529), (525, 591, 589, 527), (523, 587, 591, 525), (522, 586, 587, 523), (630, 566, 562, 626), (643, 579, 581, 645), (649, 585, 569, 633), (624, 560, 556, 620), (636, 572, 574, 638), (646, 582, 575, 639), (621, 557, 567, 631), (628, 564, 566, 630), (641, 577, 579, 643), (627, 563, 585, 649), (622, 558, 560, 624), (647, 583, 572, 636), (635, 571, 582, 646), (623, 559, 557, 621), (648, 584, 564, 628), (642, 578, 577, 641), (629, 565, 563, 627), (632, 568, 558, 622), (640, 576, 583, 647), (637, 573, 571, 635), (619, 555, 559, 623), (634, 570, 584, 648), (644, 580, 578, 642), (625, 561, 565, 629), (626, 562, 568, 632), (645, 581, 576, 640), (633, 569, 573, 637), (620, 556, 554, 618), (618, 554, 555, 619), (638, 574, 570, 634), (639, 575, 580, 644), (631, 567, 561, 625)])
me_cube.polygons.foreach_set('material_index', [0, 0, 0, 0, 0, 0, 0, 0, 0, 0, 0, 0, 0, 0, 0, 0, 0, 0, 0, 0, 0, 0, 0, 0, 0, 0, 0, 0, 0, 0, 0, 0, 0, 0, 0, 0, 0, 0, 0, 0, 0, 0, 0, 0, 0, 0, 0, 0, 0, 0, 0, 0, 0, 0, 1, 1, 1, 1, 1, 1, 1, 1, 1, 1, 1, 1, 1, 1, 1, 1, 1, 1, 1, 1, 1, 1, 1, 1, 1, 1, 1, 1, 1, 1, 1, 1, 1, 1, 1, 1, 1, 1, 1, 1, 1, 1, 1, 1, 1, 1, 1, 1, 1, 1, 1, 1, 1, 1, 1, 1, 1, 1, 1, 1, 1, 1, 1, 1, 1, 1, 1, 1, 1, 1, 1, 1, 1, 1, 1, 1, 1, 1, 1, 1, 2, 2, 2, 2, 2, 2, 2, 2, 2, 2, 2, 2, 2, 2, 2, 2, 2, 2, 2, 2, 2, 2, 2, 2, 2, 2, 2, 2, 2, 2, 2, 2, 2, 2, 2, 2, 2, 2, 2, 2, 2, 2, 2, 2, 2, 2, 2, 2, 2, 2, 2, 2, 2, 2, 2, 2, 2, 2, 2, 2, 2, 2, 2, 2, 2, 2, 2, 2, 2, 2, 2, 2, 2, 2, 2, 2, 2, 2, 2, 2, 3, 3, 3, 3, 3, 3, 3, 3, 3, 3, 3, 3, 3, 3, 3, 3, 3, 3, 3, 3, 3, 3, 3, 3, 3, 3, 3, 3, 3, 3, 3, 3, 3, 3, 3, 3, 3, 3, 3, 3, 3, 3, 3, 3, 3, 3, 3, 3, 3, 3, 3, 3, 3, 3, 3, 3, 3, 3, 3, 3, 3, 3, 3, 3, 3, 3, 3, 3, 3, 3, 3, 3, 3, 3, 3, 3, 3, 3, 3, 3, 4, 4, 4, 4, 4, 4, 4, 4, 4, 4, 4, 4, 4, 4, 4, 4, 4, 4, 4, 4, 4, 4, 4, 4, 4, 4, 4, 4, 4, 4, 4, 4, 4, 4, 4, 4, 4, 4, 4, 4, 4, 4, 4, 4, 4, 4, 4, 4, 4, 4, 4, 4, 4, 4, 4, 4, 4, 4, 4, 4, 4, 4, 4, 4, 4, 4, 4, 4, 4, 4, 4, 4, 4, 4, 4, 4, 4, 4, 4, 4])
_uv = me_cube.uv_layers.new(name='UVMap')
_uv.uv.foreach_set('vector', [0.625, 0.5, 0.875, 0.5, 0.875, 0.75, 0.625, 0.75, 0.375, 0.75, 0.625, 0.75, 0.625, 1.0, 0.375, 1.0, 0.625, 0.0, 0.6098, 0.00794, 0.5011, 0.00794, 0.375, 0.0, 0.496, 0.00794, 0.5011, 0.00794, 0.5011, 0.06476, 0.496, 0.06446, 0.496, 0.06476, 0.496, 0.06446, 0.5011, 0.06476, 0.5011, 0.0672, 0.5011, 0.124, 0.5011, 0.1262, 0.5011, 0.183, 0.5011, 0.1855, 0.5011, 0.2423, 0.6098, 0.2423, 0.6098, 0.1855, 0.6098, 0.183, 0.6098, 0.1262, 0.6098, 0.124, 0.6098, 0.0672, 0.6098, 0.06476, 0.6098, 0.00794, 0.625, 0.0, 0.625, 0.25, 0.375, 0.25, 0.375, 0.0, 0.5011, 0.00794, 0.496, 0.00794, 0.3873, 0.00794, 0.3873, 0.06476, 0.3873, 0.0672, 0.3873, 0.124, 0.3873, 0.1262, 0.3873, 0.183, 0.3873, 0.1855, 0.3873, 0.2423, 0.496, 0.2423, 0.496, 0.1855, 0.496, 0.183, 0.496, 0.1262, 0.496, 0.124, 0.496, 0.0672, 0.3873, 0.183, 0.496, 0.183, 0.496, 0.1855, 0.3873, 0.1855, 0.3873, 0.124, 0.496, 0.124, 0.496, 0.1262, 0.3873, 0.1262, 0.3873, 0.06476, 0.496, 0.06476, 0.496, 0.0672, 0.3873, 0.0672, 0.5011, 0.183, 0.6098, 0.183, 0.6098, 0.1855, 0.5011, 0.1855, 0.5011, 0.124, 0.6098, 0.124, 0.6098, 0.1262, 0.5011, 0.1262, 0.5011, 0.0672, 0.5011, 0.06476, 0.6098, 0.06476, 0.6098, 0.0672, 0.125, 0.5, 0.375, 0.5, 0.375, 0.75, 0.125, 0.75, 0.6098, 0.7421, 0.625, 0.75, 0.375, 0.75, 0.5011, 0.7421, 0.375, 0.75, 0.375, 0.5, 0.625, 0.5, 0.625, 0.75, 0.6098, 0.7421, 0.6098, 0.6852, 0.6098, 0.6828, 0.6098, 0.626, 0.6098, 0.6238, 0.6098, 0.567, 0.6098, 0.5645, 0.6098, 0.5077, 0.5011, 0.5077, 0.5011, 0.5645, 0.5011, 0.567, 0.5011, 0.6238, 0.5011, 0.626, 0.5011, 0.6828, 0.5011, 0.6852, 0.496, 0.6855, 0.496, 0.6852, 0.483, 0.6429, 0.496, 0.626, 0.496, 0.6238, 0.496, 0.567, 0.496, 0.5645, 0.496, 0.5077, 0.3873, 0.5077, 0.3873, 0.5645, 0.3873, 0.567, 0.3873, 0.6238, 0.3873, 0.626, 0.3873, 0.6828, 0.3873, 0.6852, 0.3873, 0.7421, 0.496, 0.7421, 0.5011, 0.7421, 0.496, 0.567, 0.3873, 0.567, 0.3873, 0.5645, 0.496, 0.5645, 0.496, 0.626, 0.3873, 0.626, 0.3873, 0.6238, 0.496, 0.6238, 0.496, 0.6852, 0.3873, 0.6852, 0.3873, 0.6828, 0.483, 0.6429, 0.496, 0.6855, 0.5011, 0.6852, 0.5011, 0.7421, 0.496, 0.7421, 0.6098, 0.567, 0.5011, 0.567, 0.5011, 0.5645, 0.6098, 0.5645, 0.6098, 0.6238, 0.6098, 0.626, 0.5011, 0.626, 0.5011, 0.6238, 0.6098, 0.6828, 0.6098, 0.6852, 0.5011, 0.6852, 0.5011, 0.6828, 0.375, 0.25, 0.625, 0.25, 0.625, 0.5, 0.375, 0.5, 0.625, 0.3375, 0.375, 0.3375, 0.375, 0.415, 0.625, 0.415, 0.375, 0.835, 0.375, 0.9125, 0.625, 0.9125, 0.625, 0.835, 0.2125, 0.5, 0.2125, 0.75, 0.29, 0.75, 0.29, 0.5, 0.7875, 0.75, 0.7875, 0.5, 0.71, 0.5, 0.71, 0.75, 0.625, 0.3375, 0.375, 0.3375, 0.375, 0.415, 0.625, 0.415, 0.625, 0.9125, 0.625, 0.835, 0.375, 0.835, 0.375, 0.9125, 0.2125, 0.5, 0.2125, 0.75, 0.29, 0.75, 0.29, 0.5, 0.7875, 0.5, 0.71, 0.5, 0.71, 0.75, 0.7875, 0.75, 0.625, 0.3375, 0.375, 0.3375, 0.375, 0.415, 0.625, 0.415, 0.625, 0.9125, 0.625, 0.835, 0.375, 0.835, 0.375, 0.9125, 0.2125, 0.5, 0.2125, 0.75, 0.29, 0.75, 0.29, 0.5, 0.7875, 0.5, 0.71, 0.5, 0.71, 0.75, 0.7875, 0.75, 0.625, 0.3375, 0.375, 0.3375, 0.375, 0.415, 0.625, 0.415, 0.625, 0.9125, 0.625, 0.835, 0.375, 0.835, 0.375, 0.9125, 0.2125, 0.5, 0.2125, 0.75, 0.29, 0.75, 0.29, 0.5, 0.7875, 0.5, 0.71, 0.5, 0.71, 0.75, 0.7875, 0.75, 0.625, 0.3375, 0.375, 0.3375, 0.375, 0.415, 0.625, 0.415, 0.625, 0.9125, 0.625, 0.835, 0.375, 0.835, 0.375, 0.9125, 0.2125, 0.5, 0.2125, 0.75, 0.29, 0.75, 0.29, 0.5, 0.71, 0.5013, 0.71, 0.75, 0.7875, 0.75, 0.7875, 0.5013, 0.7875, 0.5, 0.71, 0.5, 0.625, 0.3375, 0.375, 0.3375, 0.375, 0.415, 0.625, 0.415, 0.625, 0.9125, 0.625, 0.835, 0.375, 0.835, 0.375, 0.9125, 0.2125, 0.5, 0.2125, 0.75, 0.29, 0.75, 0.29, 0.5, 0.7875, 0.5, 0.71, 0.5, 0.71, 0.75, 0.7875, 0.75, 0.625, 0.3375, 0.375, 0.3375, 0.375, 0.415, 0.625, 0.415, 0.625, 0.9125, 0.625, 0.835, 0.375, 0.835, 0.375, 0.9125, 0.2125, 0.5, 0.2125, 0.75, 0.29, 0.75, 0.29, 0.5, 0.7875, 0.5, 0.71, 0.5, 0.71, 0.75, 0.7875, 0.75, 0.625, 0.3375, 0.375, 0.3375, 0.375, 0.415, 0.625, 0.415, 0.625, 0.9125, 0.625, 0.835, 0.375, 0.835, 0.375, 0.9125, 0.2125, 0.5, 0.2125, 0.75, 0.29, 0.75, 0.29, 0.5, 0.7875, 0.5, 0.71, 0.5, 0.71, 0.75, 0.7875, 0.75, 0.6046, 0.1154, 0.625, 0.0, 0.625, 0.25, 0.6046, 0.134, 0.6064, 0.1335, 0.608, 0.1326, 0.6094, 0.1314, 0.6106, 0.13, 0.6115, 0.1283, 0.612, 0.1265, 0.6122, 0.1247, 0.612, 0.1228, 0.6115, 0.1211, 0.6106, 0.1194, 0.6094, 0.118, 0.608, 0.1168, 0.6064, 0.1159, 0.6046, 0.134, 0.625, 0.25, 0.375, 0.25, 0.375, 0.0, 0.625, 0.0, 0.6046, 0.1154, 0.6027, 0.1152, 0.6009, 0.1154, 0.5991, 0.1159, 0.5974, 0.1168, 0.596, 0.118, 0.5948, 0.1194, 0.5939, 0.1211, 0.5934, 0.1228, 0.5932, 0.1247, 0.5934, 0.1265, 0.5939, 0.1283, 0.5948, 0.13, 0.596, 0.1314, 0.5974, 0.1326, 0.5991, 0.1335, 0.6009, 0.134, 0.6027, 0.1342, 0.375, 0.25, 0.625, 0.25, 0.625, 0.5, 0.375, 0.5, 0.625, 0.75, 0.375, 0.75, 0.375, 0.5, 0.625, 0.5, 0.6046, 0.616, 0.6027, 0.6158, 0.6009, 0.616, 0.5991, 0.6165, 0.5974, 0.6174, 0.596, 0.6186, 0.5948, 0.62, 0.5939, 0.6217, 0.5934, 0.6235, 0.5932, 0.6253, 0.5934, 0.6272, 0.5939, 0.6289, 0.5948, 0.6306, 0.596, 0.632, 0.5974, 0.6332, 0.5991, 0.6341, 0.6009, 0.6346, 0.6027, 0.6348, 0.6046, 0.6346, 0.6046, 0.616, 0.625, 0.5, 0.625, 0.75, 0.6046, 0.6346, 0.6064, 0.6341, 0.608, 0.6332, 0.6094, 0.632, 0.6106, 0.6306, 0.6115, 0.6289, 0.612, 0.6272, 0.6122, 0.6253, 0.612, 0.6235, 0.6115, 0.6217, 0.6106, 0.62, 0.6094, 0.6186, 0.608, 0.6174, 0.6064, 0.6165, 0.375, 0.75, 0.625, 0.75, 0.625, 1.0, 0.375, 1.0, 0.125, 0.5, 0.375, 0.5, 0.375, 0.75, 0.125, 0.75, 0.8707, 0.5043, 0.875, 0.5, 0.875, 0.75, 0.625, 0.75, 0.6293, 0.7457, 0.8707, 0.7457, 0.6293, 0.7457, 0.625, 0.75, 0.625, 0.5, 0.875, 0.5, 0.8707, 0.5043, 0.6293, 0.5043, 0.6242, 0.0, 0.375, 0.0, 0.375, 0.25, 0.6242, 0.25, 0.6031, 0.1343, 0.6011, 0.1345, 0.5992, 0.1343, 0.5974, 0.1338, 0.5957, 0.1329, 0.5942, 0.1316, 0.593, 0.1301, 0.592, 0.1284, 0.5915, 0.1266, 0.5913, 0.1247, 0.5915, 0.1228, 0.592, 0.1209, 0.593, 0.1192, 0.5942, 0.1177, 0.5957, 0.1165, 0.5974, 0.1156, 0.5992, 0.115, 0.6011, 0.1148, 0.6031, 0.115, 0.6031, 0.1343, 0.6242, 0.25, 0.6242, 0.0, 0.6031, 0.115, 0.6049, 0.1156, 0.6066, 0.1165, 0.6081, 0.1177, 0.6093, 0.1192, 0.6102, 0.1209, 0.6108, 0.1228, 0.611, 0.1247, 0.6108, 0.1266, 0.6102, 0.1284, 0.6093, 0.1301, 0.6081, 0.1316, 0.6066, 0.1329, 0.6049, 0.1338, 0.6242, 0.25, 0.375, 0.25, 0.375, 0.5, 0.6242, 0.5, 0.6031, 0.635, 0.6242, 0.75, 0.6242, 0.5, 0.6031, 0.6157, 0.6049, 0.6162, 0.6066, 0.6171, 0.6081, 0.6184, 0.6093, 0.6199, 0.6102, 0.6216, 0.6108, 0.6234, 0.611, 0.6253, 0.6108, 0.6272, 0.6102, 0.6291, 0.6093, 0.6308, 0.6081, 0.6323, 0.6066, 0.6335, 0.6049, 0.6344, 0.6031, 0.6157, 0.6242, 0.5, 0.375, 0.5, 0.375, 0.75, 0.6242, 0.75, 0.6031, 0.635, 0.6011, 0.6352, 0.5992, 0.635, 0.5974, 0.6344, 0.5957, 0.6335, 0.5942, 0.6323, 0.593, 0.6308, 0.592, 0.6291, 0.5915, 0.6272, 0.5913, 0.6253, 0.5915, 0.6234, 0.592, 0.6216, 0.593, 0.6199, 0.5942, 0.6184, 0.5957, 0.6171, 0.5974, 0.6162, 0.5992, 0.6157, 0.6011, 0.6155, 0.375, 0.75, 0.375, 1.0, 0.6242, 1.0, 0.6242, 0.75, 0.125, 0.5, 0.125, 0.75, 0.375, 0.75, 0.375, 0.5, 0.9688, 0.8565, 0.9688, 0.7432, 1.0, 0.7432, 1.0, 0.8565, 0.9375, 0.8565, 0.9375, 0.7432, 0.9688, 0.7432, 0.9688, 0.8565, 0.9062, 0.8565, 0.9062, 0.7432, 0.9375, 0.7432, 0.9375, 0.8565, 0.875, 0.8565, 0.875, 0.7432, 0.9062, 0.7432, 0.9062, 0.8565, 0.8438, 0.8565, 0.8438, 0.7432, 0.875, 0.7432, 0.875, 0.8565, 0.8125, 0.8565, 0.8125, 0.7432, 0.8438, 0.7432, 0.8438, 0.8565, 0.7812, 0.8565, 0.7812, 0.7432, 0.8125, 0.7432, 0.8125, 0.8565, 0.75, 0.8565, 0.75, 0.7432, 0.7812, 0.7432, 0.7812, 0.8565, 0.7188, 0.8565, 0.7188, 0.7432, 0.75, 0.7432, 0.75, 0.8565, 0.6875, 0.8565, 0.6875, 0.7432, 0.7188, 0.7432, 0.7188, 0.8565, 0.6562, 0.8565, 0.6562, 0.7432, 0.6875, 0.7432, 0.6875, 0.8565, 0.625, 0.8565, 0.625, 0.7432, 0.6562, 0.7432, 0.6562, 0.8565, 0.625, 0.8565, 0.5938, 0.8565, 0.5938, 0.7432, 0.625, 0.7432, 0.5938, 0.8565, 0.5625, 0.8565, 0.5625, 0.7432, 0.5938, 0.7432, 0.5625, 0.8565, 0.5312, 0.8565, 0.5312, 0.7432, 0.5625, 0.7432, 0.5312, 0.8565, 0.5, 0.8565, 0.5, 0.7432, 0.5312, 0.7432, 0.5, 0.8565, 0.4688, 0.8565, 0.4688, 0.7432, 0.5, 0.7432, 0.4688, 0.8565, 0.4375, 0.8565, 0.4375, 0.7432, 0.4688, 0.7432, 0.4375, 0.8565, 0.4062, 0.8565, 0.4062, 0.7432, 0.4375, 0.7432, 0.4062, 0.8565, 0.375, 0.8565, 0.375, 0.7432, 0.4062, 0.7432, 0.375, 0.8565, 0.3438, 0.8565, 0.3438, 0.7432, 0.375, 0.7432, 0.3438, 0.8565, 0.3125, 0.8565, 0.3125, 0.7432, 0.3438, 0.7432, 0.3125, 0.8565, 0.2812, 0.8565, 0.2812, 0.7432, 0.3125, 0.7432, 0.2812, 0.8565, 0.25, 0.8565, 0.25, 0.7432, 0.2812, 0.7432, 0.25, 0.8565, 0.2188, 0.8565, 0.2188, 0.7432, 0.25, 0.7432, 0.2188, 0.8565, 0.1875, 0.8565, 0.1875, 0.7432, 0.2188, 0.7432, 0.1875, 0.8565, 0.1562, 0.8565, 0.1562, 0.7432, 0.1875, 0.7432, 0.1562, 0.8565, 0.125, 0.8565, 0.125, 0.7432, 0.1562, 0.7432, 0.09375, 0.8565, 0.09375, 0.7432, 0.125, 0.7432, 0.125, 0.8565, 0.0625, 0.8565, 0.0625, 0.7432, 0.09375, 0.7432, 0.09375, 0.8565, 0.03125, 0.8565, 0.03125, 0.7432, 0.0625, 0.7432, 0.0625, 0.8565, 0.0, 0.8565, 0.0, 0.7432, 0.03125, 0.7432, 0.03125, 0.8565, 0.8125, 0.5, 0.8125, 0.5, 0.8438, 0.5, 0.8438, 0.5, 0.5312, 0.5, 0.5312, 0.5, 0.5625, 0.5, 0.5625, 0.5, 0.25, 0.5, 0.25, 0.5, 0.2812, 0.5, 0.2812, 0.5, 0.9375, 0.5, 0.9375, 0.5, 0.9688, 0.5, 0.9688, 0.5, 0.6562, 0.5, 0.6562, 0.5, 0.6875, 0.5, 0.6875, 0.5, 0.375, 0.5, 0.375, 0.5, 0.4062, 0.5, 0.4062, 0.5, 0.09375, 0.5, 0.09375, 0.5, 0.125, 0.5, 0.125, 0.5, 0.7812, 0.5, 0.7812, 0.5, 0.8125, 0.5, 0.8125, 0.5, 0.5, 0.5, 0.5, 0.5, 0.5312, 0.5, 0.5312, 0.5, 0.2188, 0.5, 0.2188, 0.5, 0.25, 0.5, 0.25, 0.5, 0.9062, 0.5, 0.9063, 0.5, 0.9375, 0.5, 0.9375, 0.5, 0.625, 0.5, 0.625, 0.5, 0.6562, 0.5, 0.6562, 0.5, 0.3438, 0.5, 0.3438, 0.5, 0.375, 0.5, 0.375, 0.5, 0.0625, 0.5, 0.0625, 0.5, 0.09375, 0.5, 0.09375, 0.5, 0.75, 0.5, 0.75, 0.5, 0.7812, 0.5, 0.7812, 0.5, 0.4688, 0.5, 0.4688, 0.5, 0.5, 0.5, 0.5, 0.5, 0.1875, 0.5, 0.1875, 0.5, 0.2188, 0.5, 0.2188, 0.5, 0.875, 0.5, 0.875, 0.5, 0.9063, 0.5, 0.9062, 0.5, 0.5938, 0.5, 0.5938, 0.5, 0.625, 0.5, 0.625, 0.5, 0.3125, 0.5, 0.3125, 0.5, 0.3438, 0.5, 0.3438, 0.5, 0.03125, 0.5, 0.03125, 0.5, 0.0625, 0.5, 0.0625, 0.5, 0.7188, 0.5, 0.7188, 0.5, 0.75, 0.5, 0.75, 0.5, 0.4375, 0.5, 0.4375, 0.5, 0.4688, 0.5, 0.4688, 0.5, 0.1562, 0.5, 0.1562, 0.5, 0.1875, 0.5, 0.1875, 0.5, 0.8438, 0.5, 0.8438, 0.5, 0.875, 0.5, 0.875, 0.5, 0.5625, 0.5, 0.5625, 0.5, 0.5938, 0.5, 0.5938, 0.5, 0.2812, 0.5, 0.2812, 0.5, 0.3125, 0.5, 0.3125, 0.5, 0.9688, 0.5, 0.9688, 0.5, 1.0, 0.5, 1.0, 0.5, 0.0, 0.5, 0.0, 0.5, 0.03125, 0.5, 0.03125, 0.5, 0.6875, 0.5, 0.6875, 0.5, 0.7188, 0.5, 0.7188, 0.5, 0.4062, 0.5, 0.4062, 0.5, 0.4375, 0.5, 0.4375, 0.5, 0.125, 0.5, 0.125, 0.5, 0.1562, 0.5, 0.1562, 0.5, 0.6046, 0.1154, 0.625, 0.0, 0.625, 0.25, 0.6046, 0.134, 0.6064, 0.1335, 0.608, 0.1326, 0.6094, 0.1314, 0.6106, 0.13, 0.6115, 0.1283, 0.612, 0.1265, 0.6122, 0.1247, 0.612, 0.1228, 0.6115, 0.1211, 0.6106, 0.1194, 0.6094, 0.118, 0.608, 0.1168, 0.6064, 0.1159, 0.6046, 0.134, 0.625, 0.25, 0.375, 0.25, 0.375, 0.0, 0.625, 0.0, 0.6046, 0.1154, 0.6027, 0.1152, 0.6009, 0.1154, 0.5991, 0.1159, 0.5974, 0.1168, 0.596, 0.118, 0.5948, 0.1194, 0.5939, 0.1211, 0.5934, 0.1228, 0.5932, 0.1247, 0.5934, 0.1265, 0.5939, 0.1283, 0.5948, 0.13, 0.596, 0.1314, 0.5974, 0.1326, 0.5991, 0.1335, 0.6009, 0.134, 0.6027, 0.1342, 0.375, 0.25, 0.625, 0.25, 0.625, 0.5, 0.375, 0.5, 0.625, 0.75, 0.375, 0.75, 0.375, 0.5, 0.625, 0.5, 0.6046, 0.616, 0.6027, 0.6158, 0.6009, 0.616, 0.5991, 0.6165, 0.5974, 0.6174, 0.596, 0.6186, 0.5948, 0.62, 0.5939, 0.6217, 0.5934, 0.6235, 0.5932, 0.6253, 0.5934, 0.6272, 0.5939, 0.6289, 0.5948, 0.6306, 0.596, 0.632, 0.5974, 0.6332, 0.5991, 0.6341, 0.6009, 0.6346, 0.6027, 0.6348, 0.6046, 0.6346, 0.6046, 0.616, 0.625, 0.5, 0.625, 0.75, 0.6046, 0.6346, 0.6064, 0.6341, 0.608, 0.6332, 0.6094, 0.632, 0.6106, 0.6306, 0.6115, 0.6289, 0.612, 0.6272, 0.6122, 0.6253, 0.612, 0.6235, 0.6115, 0.6217, 0.6106, 0.62, 0.6094, 0.6186, 0.608, 0.6174, 0.6064, 0.6165, 0.375, 0.75, 0.625, 0.75, 0.625, 1.0, 0.375, 1.0, 0.125, 0.5, 0.375, 0.5, 0.375, 0.75, 0.125, 0.75, 0.8707, 0.5043, 0.875, 0.5, 0.875, 0.75, 0.625, 0.75, 0.6293, 0.7457, 0.8707, 0.7457, 0.6293, 0.7457, 0.625, 0.75, 0.625, 0.5, 0.875, 0.5, 0.8707, 0.5043, 0.6293, 0.5043, 0.6242, 0.0, 0.375, 0.0, 0.375, 0.25, 0.6242, 0.25, 0.6031, 0.1343, 0.6011, 0.1345, 0.5992, 0.1343, 0.5974, 0.1338, 0.5957, 0.1329, 0.5942, 0.1316, 0.593, 0.1301, 0.592, 0.1284, 0.5915, 0.1266, 0.5913, 0.1247, 0.5915, 0.1228, 0.592, 0.1209, 0.593, 0.1192, 0.5942, 0.1177, 0.5957, 0.1165, 0.5974, 0.1156, 0.5992, 0.115, 0.6011, 0.1148, 0.6031, 0.115, 0.6031, 0.1343, 0.6242, 0.25, 0.6242, 0.0, 0.6031, 0.115, 0.6049, 0.1156, 0.6066, 0.1165, 0.6081, 0.1177, 0.6093, 0.1192, 0.6102, 0.1209, 0.6108, 0.1228, 0.611, 0.1247, 0.6108, 0.1266, 0.6102, 0.1284, 0.6093, 0.1301, 0.6081, 0.1316, 0.6066, 0.1329, 0.6049, 0.1338, 0.6242, 0.25, 0.375, 0.25, 0.375, 0.5, 0.6242, 0.5, 0.6031, 0.635, 0.6242, 0.75, 0.6242, 0.5, 0.6031, 0.6157, 0.6049, 0.6162, 0.6066, 0.6171, 0.6081, 0.6184, 0.6093, 0.6199, 0.6102, 0.6216, 0.6108, 0.6234, 0.611, 0.6253, 0.6108, 0.6272, 0.6102, 0.6291, 0.6093, 0.6308, 0.6081, 0.6323, 0.6066, 0.6335, 0.6049, 0.6344, 0.6031, 0.6157, 0.6242, 0.5, 0.375, 0.5, 0.375, 0.75, 0.6242, 0.75, 0.6031, 0.635, 0.6011, 0.6352, 0.5992, 0.635, 0.5974, 0.6344, 0.5957, 0.6335, 0.5942, 0.6323, 0.593, 0.6308, 0.592, 0.6291, 0.5915, 0.6272, 0.5913, 0.6253, 0.5915, 0.6234, 0.592, 0.6216, 0.593, 0.6199, 0.5942, 0.6184, 0.5957, 0.6171, 0.5974, 0.6162, 0.5992, 0.6157, 0.6011, 0.6155, 0.375, 0.75, 0.375, 1.0, 0.6242, 1.0, 0.6242, 0.75, 0.125, 0.5, 0.125, 0.75, 0.375, 0.75, 0.375, 0.5, 0.9688, 0.8565, 0.9688, 0.7432, 1.0, 0.7432, 1.0, 0.8565, 0.9375, 0.8565, 0.9375, 0.7432, 0.9688, 0.7432, 0.9688, 0.8565, 0.9062, 0.8565, 0.9062, 0.7432, 0.9375, 0.7432, 0.9375, 0.8565, 0.875, 0.8565, 0.875, 0.7432, 0.9062, 0.7432, 0.9062, 0.8565, 0.8438, 0.8565, 0.8438, 0.7432, 0.875, 0.7432, 0.875, 0.8565, 0.8125, 0.8565, 0.8125, 0.7432, 0.8438, 0.7432, 0.8438, 0.8565, 0.7812, 0.8565, 0.7812, 0.7432, 0.8125, 0.7432, 0.8125, 0.8565, 0.75, 0.8565, 0.75, 0.7432, 0.7812, 0.7432, 0.7812, 0.8565, 0.7188, 0.8565, 0.7188, 0.7432, 0.75, 0.7432, 0.75, 0.8565, 0.6875, 0.8565, 0.6875, 0.7432, 0.7188, 0.7432, 0.7188, 0.8565, 0.6562, 0.8565, 0.6562, 0.7432, 0.6875, 0.7432, 0.6875, 0.8565, 0.625, 0.8565, 0.625, 0.7432, 0.6562, 0.7432, 0.6562, 0.8565, 0.625, 0.8565, 0.5938, 0.8565, 0.5938, 0.7432, 0.625, 0.7432, 0.5938, 0.8565, 0.5625, 0.8565, 0.5625, 0.7432, 0.5938, 0.7432, 0.5625, 0.8565, 0.5312, 0.8565, 0.5312, 0.7432, 0.5625, 0.7432, 0.5312, 0.8565, 0.5, 0.8565, 0.5, 0.7432, 0.5312, 0.7432, 0.5, 0.8565, 0.4688, 0.8565, 0.4688, 0.7432, 0.5, 0.7432, 0.4688, 0.8565, 0.4375, 0.8565, 0.4375, 0.7432, 0.4688, 0.7432, 0.4375, 0.8565, 0.4062, 0.8565, 0.4062, 0.7432, 0.4375, 0.7432, 0.4062, 0.8565, 0.375, 0.8565, 0.375, 0.7432, 0.4062, 0.7432, 0.375, 0.8565, 0.3438, 0.8565, 0.3438, 0.7432, 0.375, 0.7432, 0.3438, 0.8565, 0.3125, 0.8565, 0.3125, 0.7432, 0.3438, 0.7432, 0.3125, 0.8565, 0.2812, 0.8565, 0.2812, 0.7432, 0.3125, 0.7432, 0.2812, 0.8565, 0.25, 0.8565, 0.25, 0.7432, 0.2812, 0.7432, 0.25, 0.8565, 0.2188, 0.8565, 0.2188, 0.7432, 0.25, 0.7432, 0.2188, 0.8565, 0.1875, 0.8565, 0.1875, 0.7432, 0.2188, 0.7432, 0.1875, 0.8565, 0.1562, 0.8565, 0.1562, 0.7432, 0.1875, 0.7432, 0.1562, 0.8565, 0.125, 0.8565, 0.125, 0.7432, 0.1562, 0.7432, 0.09375, 0.8565, 0.09375, 0.7432, 0.125, 0.7432, 0.125, 0.8565, 0.0625, 0.8565, 0.0625, 0.7432, 0.09375, 0.7432, 0.09375, 0.8565, 0.03125, 0.8565, 0.03125, 0.7432, 0.0625, 0.7432, 0.0625, 0.8565, 0.0, 0.8565, 0.0, 0.7432, 0.03125, 0.7432, 0.03125, 0.8565, 0.8125, 0.5, 0.8125, 0.5, 0.8438, 0.5, 0.8438, 0.5, 0.5312, 0.5, 0.5312, 0.5, 0.5625, 0.5, 0.5625, 0.5, 0.25, 0.5, 0.25, 0.5, 0.2812, 0.5, 0.2812, 0.5, 0.9375, 0.5, 0.9375, 0.5, 0.9688, 0.5, 0.9688, 0.5, 0.6562, 0.5, 0.6562, 0.5, 0.6875, 0.5, 0.6875, 0.5, 0.375, 0.5, 0.375, 0.5, 0.4062, 0.5, 0.4062, 0.5, 0.09375, 0.5, 0.09375, 0.5, 0.125, 0.5, 0.125, 0.5, 0.7812, 0.5, 0.7812, 0.5, 0.8125, 0.5, 0.8125, 0.5, 0.5, 0.5, 0.5, 0.5, 0.5312, 0.5, 0.5312, 0.5, 0.2188, 0.5, 0.2188, 0.5, 0.25, 0.5, 0.25, 0.5, 0.9062, 0.5, 0.9063, 0.5, 0.9375, 0.5, 0.9375, 0.5, 0.625, 0.5, 0.625, 0.5, 0.6562, 0.5, 0.6562, 0.5, 0.3438, 0.5, 0.3438, 0.5, 0.375, 0.5, 0.375, 0.5, 0.0625, 0.5, 0.0625, 0.5, 0.09375, 0.5, 0.09375, 0.5, 0.75, 0.5, 0.75, 0.5, 0.7812, 0.5, 0.7812, 0.5, 0.4688, 0.5, 0.4688, 0.5, 0.5, 0.5, 0.5, 0.5, 0.1875, 0.5, 0.1875, 0.5, 0.2188, 0.5, 0.2188, 0.5, 0.875, 0.5, 0.875, 0.5, 0.9063, 0.5, 0.9062, 0.5, 0.5938, 0.5, 0.5938, 0.5, 0.625, 0.5, 0.625, 0.5, 0.3125, 0.5, 0.3125, 0.5, 0.3438, 0.5, 0.3438, 0.5, 0.03125, 0.5, 0.03125, 0.5, 0.0625, 0.5, 0.0625, 0.5, 0.7188, 0.5, 0.7188, 0.5, 0.75, 0.5, 0.75, 0.5, 0.4375, 0.5, 0.4375, 0.5, 0.4688, 0.5, 0.4688, 0.5, 0.1562, 0.5, 0.1562, 0.5, 0.1875, 0.5, 0.1875, 0.5, 0.8438, 0.5, 0.8438, 0.5, 0.875, 0.5, 0.875, 0.5, 0.5625, 0.5, 0.5625, 0.5, 0.5938, 0.5, 0.5938, 0.5, 0.2812, 0.5, 0.2812, 0.5, 0.3125, 0.5, 0.3125, 0.5, 0.9688, 0.5, 0.9688, 0.5, 1.0, 0.5, 1.0, 0.5, 0.0, 0.5, 0.0, 0.5, 0.03125, 0.5, 0.03125, 0.5, 0.6875, 0.5, 0.6875, 0.5, 0.7188, 0.5, 0.7188, 0.5, 0.4062, 0.5, 0.4062, 0.5, 0.4375, 0.5, 0.4375, 0.5, 0.125, 0.5, 0.125, 0.5, 0.1562, 0.5, 0.1562, 0.5, 0.6046, 0.1154, 0.625, 0.0, 0.625, 0.25, 0.6046, 0.134, 0.6064, 0.1335, 0.608, 0.1326, 0.6094, 0.1314, 0.6106, 0.13, 0.6115, 0.1283, 0.612, 0.1265, 0.6122, 0.1247, 0.612, 0.1228, 0.6115, 0.1211, 0.6106, 0.1194, 0.6094, 0.118, 0.608, 0.1168, 0.6064, 0.1159, 0.6046, 0.134, 0.625, 0.25, 0.375, 0.25, 0.375, 0.0, 0.625, 0.0, 0.6046, 0.1154, 0.6027, 0.1152, 0.6009, 0.1154, 0.5991, 0.1159, 0.5974, 0.1168, 0.596, 0.118, 0.5948, 0.1194, 0.5939, 0.1211, 0.5934, 0.1228, 0.5932, 0.1247, 0.5934, 0.1265, 0.5939, 0.1283, 0.5948, 0.13, 0.596, 0.1314, 0.5974, 0.1326, 0.5991, 0.1335, 0.6009, 0.134, 0.6027, 0.1342, 0.375, 0.25, 0.625, 0.25, 0.625, 0.5, 0.375, 0.5, 0.625, 0.75, 0.375, 0.75, 0.375, 0.5, 0.625, 0.5, 0.6046, 0.616, 0.6027, 0.6158, 0.6009, 0.616, 0.5991, 0.6165, 0.5974, 0.6174, 0.596, 0.6186, 0.5948, 0.62, 0.5939, 0.6217, 0.5934, 0.6235, 0.5932, 0.6253, 0.5934, 0.6272, 0.5939, 0.6289, 0.5948, 0.6306, 0.596, 0.632, 0.5974, 0.6332, 0.5991, 0.6341, 0.6009, 0.6346, 0.6027, 0.6348, 0.6046, 0.6346, 0.6046, 0.616, 0.625, 0.5, 0.625, 0.75, 0.6046, 0.6346, 0.6064, 0.6341, 0.608, 0.6332, 0.6094, 0.632, 0.6106, 0.6306, 0.6115, 0.6289, 0.612, 0.6272, 0.6122, 0.6253, 0.612, 0.6235, 0.6115, 0.6217, 0.6106, 0.62, 0.6094, 0.6186, 0.608, 0.6174, 0.6064, 0.6165, 0.375, 0.75, 0.625, 0.75, 0.625, 1.0, 0.375, 1.0, 0.125, 0.5, 0.375, 0.5, 0.375, 0.75, 0.125, 0.75, 0.8707, 0.5043, 0.875, 0.5, 0.875, 0.75, 0.625, 0.75, 0.6293, 0.7457, 0.8707, 0.7457, 0.6293, 0.7457, 0.625, 0.75, 0.625, 0.5, 0.875, 0.5, 0.8707, 0.5043, 0.6293, 0.5043, 0.6242, 0.0, 0.375, 0.0, 0.375, 0.25, 0.6242, 0.25, 0.6031, 0.1343, 0.6011, 0.1345, 0.5992, 0.1343, 0.5974, 0.1338, 0.5957, 0.1329, 0.5942, 0.1316, 0.593, 0.1301, 0.592, 0.1284, 0.5915, 0.1266, 0.5913, 0.1247, 0.5915, 0.1228, 0.592, 0.1209, 0.593, 0.1192, 0.5942, 0.1177, 0.5957, 0.1165, 0.5974, 0.1156, 0.5992, 0.115, 0.6011, 0.1148, 0.6031, 0.115, 0.6031, 0.1343, 0.6242, 0.25, 0.6242, 0.0, 0.6031, 0.115, 0.6049, 0.1156, 0.6066, 0.1165, 0.6081, 0.1177, 0.6093, 0.1192, 0.6102, 0.1209, 0.6108, 0.1228, 0.611, 0.1247, 0.6108, 0.1266, 0.6102, 0.1284, 0.6093, 0.1301, 0.6081, 0.1316, 0.6066, 0.1329, 0.6049, 0.1338, 0.6242, 0.25, 0.375, 0.25, 0.375, 0.5, 0.6242, 0.5, 0.6031, 0.635, 0.6242, 0.75, 0.6242, 0.5, 0.6031, 0.6157, 0.6049, 0.6162, 0.6066, 0.6171, 0.6081, 0.6184, 0.6093, 0.6199, 0.6102, 0.6216, 0.6108, 0.6234, 0.611, 0.6253, 0.6108, 0.6272, 0.6102, 0.6291, 0.6093, 0.6308, 0.6081, 0.6323, 0.6066, 0.6335, 0.6049, 0.6344, 0.6031, 0.6157, 0.6242, 0.5, 0.375, 0.5, 0.375, 0.75, 0.6242, 0.75, 0.6031, 0.635, 0.6011, 0.6352, 0.5992, 0.635, 0.5974, 0.6344, 0.5957, 0.6335, 0.5942, 0.6323, 0.593, 0.6308, 0.592, 0.6291, 0.5915, 0.6272, 0.5913, 0.6253, 0.5915, 0.6234, 0.592, 0.6216, 0.593, 0.6199, 0.5942, 0.6184, 0.5957, 0.6171, 0.5974, 0.6162, 0.5992, 0.6157, 0.6011, 0.6155, 0.375, 0.75, 0.375, 1.0, 0.6242, 1.0, 0.6242, 0.75, 0.125, 0.5, 0.125, 0.75, 0.375, 0.75, 0.375, 0.5, 0.9688, 0.8565, 0.9688, 0.7432, 1.0, 0.7432, 1.0, 0.8565, 0.9375, 0.8565, 0.9375, 0.7432, 0.9688, 0.7432, 0.9688, 0.8565, 0.9062, 0.8565, 0.9062, 0.7432, 0.9375, 0.7432, 0.9375, 0.8565, 0.875, 0.8565, 0.875, 0.7432, 0.9062, 0.7432, 0.9062, 0.8565, 0.8438, 0.8565, 0.8438, 0.7432, 0.875, 0.7432, 0.875, 0.8565, 0.8125, 0.8565, 0.8125, 0.7432, 0.8438, 0.7432, 0.8438, 0.8565, 0.7812, 0.8565, 0.7812, 0.7432, 0.8125, 0.7432, 0.8125, 0.8565, 0.75, 0.8565, 0.75, 0.7432, 0.7812, 0.7432, 0.7812, 0.8565, 0.7188, 0.8565, 0.7188, 0.7432, 0.75, 0.7432, 0.75, 0.8565, 0.6875, 0.8565, 0.6875, 0.7432, 0.7188, 0.7432, 0.7188, 0.8565, 0.6562, 0.8565, 0.6562, 0.7432, 0.6875, 0.7432, 0.6875, 0.8565, 0.625, 0.8565, 0.625, 0.7432, 0.6562, 0.7432, 0.6562, 0.8565, 0.625, 0.8565, 0.5938, 0.8565, 0.5938, 0.7432, 0.625, 0.7432, 0.5938, 0.8565, 0.5625, 0.8565, 0.5625, 0.7432, 0.5938, 0.7432, 0.5625, 0.8565, 0.5312, 0.8565, 0.5312, 0.7432, 0.5625, 0.7432, 0.5312, 0.8565, 0.5, 0.8565, 0.5, 0.7432, 0.5312, 0.7432, 0.5, 0.8565, 0.4688, 0.8565, 0.4688, 0.7432, 0.5, 0.7432, 0.4688, 0.8565, 0.4375, 0.8565, 0.4375, 0.7432, 0.4688, 0.7432, 0.4375, 0.8565, 0.4062, 0.8565, 0.4062, 0.7432, 0.4375, 0.7432, 0.4062, 0.8565, 0.375, 0.8565, 0.375, 0.7432, 0.4062, 0.7432, 0.375, 0.8565, 0.3438, 0.8565, 0.3438, 0.7432, 0.375, 0.7432, 0.3438, 0.8565, 0.3125, 0.8565, 0.3125, 0.7432, 0.3438, 0.7432, 0.3125, 0.8565, 0.2812, 0.8565, 0.2812, 0.7432, 0.3125, 0.7432, 0.2812, 0.8565, 0.25, 0.8565, 0.25, 0.7432, 0.2812, 0.7432, 0.25, 0.8565, 0.2188, 0.8565, 0.2188, 0.7432, 0.25, 0.7432, 0.2188, 0.8565, 0.1875, 0.8565, 0.1875, 0.7432, 0.2188, 0.7432, 0.1875, 0.8565, 0.1562, 0.8565, 0.1562, 0.7432, 0.1875, 0.7432, 0.1562, 0.8565, 0.125, 0.8565, 0.125, 0.7432, 0.1562, 0.7432, 0.09375, 0.8565, 0.09375, 0.7432, 0.125, 0.7432, 0.125, 0.8565, 0.0625, 0.8565, 0.0625, 0.7432, 0.09375, 0.7432, 0.09375, 0.8565, 0.03125, 0.8565, 0.03125, 0.7432, 0.0625, 0.7432, 0.0625, 0.8565, 0.0, 0.8565, 0.0, 0.7432, 0.03125, 0.7432, 0.03125, 0.8565, 0.8125, 0.5, 0.8125, 0.5, 0.8438, 0.5, 0.8438, 0.5, 0.5312, 0.5, 0.5312, 0.5, 0.5625, 0.5, 0.5625, 0.5, 0.25, 0.5, 0.25, 0.5, 0.2812, 0.5, 0.2812, 0.5, 0.9375, 0.5, 0.9375, 0.5, 0.9688, 0.5, 0.9688, 0.5, 0.6562, 0.5, 0.6562, 0.5, 0.6875, 0.5, 0.6875, 0.5, 0.375, 0.5, 0.375, 0.5, 0.4062, 0.5, 0.4062, 0.5, 0.09375, 0.5, 0.09375, 0.5, 0.125, 0.5, 0.125, 0.5, 0.7812, 0.5, 0.7812, 0.5, 0.8125, 0.5, 0.8125, 0.5, 0.5, 0.5, 0.5, 0.5, 0.5312, 0.5, 0.5312, 0.5, 0.2188, 0.5, 0.2188, 0.5, 0.25, 0.5, 0.25, 0.5, 0.9062, 0.5, 0.9063, 0.5, 0.9375, 0.5, 0.9375, 0.5, 0.625, 0.5, 0.625, 0.5, 0.6562, 0.5, 0.6562, 0.5, 0.3438, 0.5, 0.3438, 0.5, 0.375, 0.5, 0.375, 0.5, 0.0625, 0.5, 0.0625, 0.5, 0.09375, 0.5, 0.09375, 0.5, 0.75, 0.5, 0.75, 0.5, 0.7812, 0.5, 0.7812, 0.5, 0.4688, 0.5, 0.4688, 0.5, 0.5, 0.5, 0.5, 0.5, 0.1875, 0.5, 0.1875, 0.5, 0.2188, 0.5, 0.2188, 0.5, 0.875, 0.5, 0.875, 0.5, 0.9063, 0.5, 0.9062, 0.5, 0.5938, 0.5, 0.5938, 0.5, 0.625, 0.5, 0.625, 0.5, 0.3125, 0.5, 0.3125, 0.5, 0.3438, 0.5, 0.3438, 0.5, 0.03125, 0.5, 0.03125, 0.5, 0.0625, 0.5, 0.0625, 0.5, 0.7188, 0.5, 0.7188, 0.5, 0.75, 0.5, 0.75, 0.5, 0.4375, 0.5, 0.4375, 0.5, 0.4688, 0.5, 0.4688, 0.5, 0.1562, 0.5, 0.1562, 0.5, 0.1875, 0.5, 0.1875, 0.5, 0.8438, 0.5, 0.8438, 0.5, 0.875, 0.5, 0.875, 0.5, 0.5625, 0.5, 0.5625, 0.5, 0.5938, 0.5, 0.5938, 0.5, 0.2812, 0.5, 0.2812, 0.5, 0.3125, 0.5, 0.3125, 0.5, 0.9688, 0.5, 0.9688, 0.5, 1.0, 0.5, 1.0, 0.5, 0.0, 0.5, 0.0, 0.5, 0.03125, 0.5, 0.03125, 0.5, 0.6875, 0.5, 0.6875, 0.5, 0.7188, 0.5, 0.7188, 0.5, 0.4062, 0.5, 0.4062, 0.5, 0.4375, 0.5, 0.4375, 0.5, 0.125, 0.5, 0.125, 0.5, 0.1562, 0.5, 0.1562, 0.5, 0.6046, 0.1154, 0.625, 0.0, 0.625, 0.25, 0.6046, 0.134, 0.6064, 0.1335, 0.608, 0.1326, 0.6094, 0.1314, 0.6106, 0.13, 0.6115, 0.1283, 0.612, 0.1265, 0.6122, 0.1247, 0.612, 0.1228, 0.6115, 0.1211, 0.6106, 0.1194, 0.6094, 0.118, 0.608, 0.1168, 0.6064, 0.1159, 0.6046, 0.134, 0.625, 0.25, 0.375, 0.25, 0.375, 0.0, 0.625, 0.0, 0.6046, 0.1154, 0.6027, 0.1152, 0.6009, 0.1154, 0.5991, 0.1159, 0.5974, 0.1168, 0.596, 0.118, 0.5948, 0.1194, 0.5939, 0.1211, 0.5934, 0.1228, 0.5932, 0.1247, 0.5934, 0.1265, 0.5939, 0.1283, 0.5948, 0.13, 0.596, 0.1314, 0.5974, 0.1326, 0.5991, 0.1335, 0.6009, 0.134, 0.6027, 0.1342, 0.375, 0.25, 0.625, 0.25, 0.625, 0.5, 0.375, 0.5, 0.625, 0.75, 0.375, 0.75, 0.375, 0.5, 0.625, 0.5, 0.6046, 0.616, 0.6027, 0.6158, 0.6009, 0.616, 0.5991, 0.6165, 0.5974, 0.6174, 0.596, 0.6186, 0.5948, 0.62, 0.5939, 0.6217, 0.5934, 0.6235, 0.5932, 0.6253, 0.5934, 0.6272, 0.5939, 0.6289, 0.5948, 0.6306, 0.596, 0.632, 0.5974, 0.6332, 0.5991, 0.6341, 0.6009, 0.6346, 0.6027, 0.6348, 0.6046, 0.6346, 0.6046, 0.616, 0.625, 0.5, 0.625, 0.75, 0.6046, 0.6346, 0.6064, 0.6341, 0.608, 0.6332, 0.6094, 0.632, 0.6106, 0.6306, 0.6115, 0.6289, 0.612, 0.6272, 0.6122, 0.6253, 0.612, 0.6235, 0.6115, 0.6217, 0.6106, 0.62, 0.6094, 0.6186, 0.608, 0.6174, 0.6064, 0.6165, 0.375, 0.75, 0.625, 0.75, 0.625, 1.0, 0.375, 1.0, 0.125, 0.5, 0.375, 0.5, 0.375, 0.75, 0.125, 0.75, 0.8707, 0.5043, 0.875, 0.5, 0.875, 0.75, 0.625, 0.75, 0.6293, 0.7457, 0.8707, 0.7457, 0.6293, 0.7457, 0.625, 0.75, 0.625, 0.5, 0.875, 0.5, 0.8707, 0.5043, 0.6293, 0.5043, 0.6242, 0.0, 0.375, 0.0, 0.375, 0.25, 0.6242, 0.25, 0.6031, 0.1343, 0.6011, 0.1345, 0.5992, 0.1343, 0.5974, 0.1338, 0.5957, 0.1329, 0.5942, 0.1316, 0.593, 0.1301, 0.592, 0.1284, 0.5915, 0.1266, 0.5913, 0.1247, 0.5915, 0.1228, 0.592, 0.1209, 0.593, 0.1192, 0.5942, 0.1177, 0.5957, 0.1165, 0.5974, 0.1156, 0.5992, 0.115, 0.6011, 0.1148, 0.6031, 0.115, 0.6031, 0.1343, 0.6242, 0.25, 0.6242, 0.0, 0.6031, 0.115, 0.6049, 0.1156, 0.6066, 0.1165, 0.6081, 0.1177, 0.6093, 0.1192, 0.6102, 0.1209, 0.6108, 0.1228, 0.611, 0.1247, 0.6108, 0.1266, 0.6102, 0.1284, 0.6093, 0.1301, 0.6081, 0.1316, 0.6066, 0.1329, 0.6049, 0.1338, 0.6242, 0.25, 0.375, 0.25, 0.375, 0.5, 0.6242, 0.5, 0.6031, 0.635, 0.6242, 0.75, 0.6242, 0.5, 0.6031, 0.6157, 0.6049, 0.6162, 0.6066, 0.6171, 0.6081, 0.6184, 0.6093, 0.6199, 0.6102, 0.6216, 0.6108, 0.6234, 0.611, 0.6253, 0.6108, 0.6272, 0.6102, 0.6291, 0.6093, 0.6308, 0.6081, 0.6323, 0.6066, 0.6335, 0.6049, 0.6344, 0.6031, 0.6157, 0.6242, 0.5, 0.375, 0.5, 0.375, 0.75, 0.6242, 0.75, 0.6031, 0.635, 0.6011, 0.6352, 0.5992, 0.635, 0.5974, 0.6344, 0.5957, 0.6335, 0.5942, 0.6323, 0.593, 0.6308, 0.592, 0.6291, 0.5915, 0.6272, 0.5913, 0.6253, 0.5915, 0.6234, 0.592, 0.6216, 0.593, 0.6199, 0.5942, 0.6184, 0.5957, 0.6171, 0.5974, 0.6162, 0.5992, 0.6157, 0.6011, 0.6155, 0.375, 0.75, 0.375, 1.0, 0.6242, 1.0, 0.6242, 0.75, 0.125, 0.5, 0.125, 0.75, 0.375, 0.75, 0.375, 0.5, 0.9688, 0.8565, 0.9688, 0.7432, 1.0, 0.7432, 1.0, 0.8565, 0.9375, 0.8565, 0.9375, 0.7432, 0.9688, 0.7432, 0.9688, 0.8565, 0.9062, 0.8565, 0.9062, 0.7432, 0.9375, 0.7432, 0.9375, 0.8565, 0.875, 0.8565, 0.875, 0.7432, 0.9062, 0.7432, 0.9062, 0.8565, 0.8438, 0.8565, 0.8438, 0.7432, 0.875, 0.7432, 0.875, 0.8565, 0.8125, 0.8565, 0.8125, 0.7432, 0.8438, 0.7432, 0.8438, 0.8565, 0.7812, 0.8565, 0.7812, 0.7432, 0.8125, 0.7432, 0.8125, 0.8565, 0.75, 0.8565, 0.75, 0.7432, 0.7812, 0.7432, 0.7812, 0.8565, 0.7188, 0.8565, 0.7188, 0.7432, 0.75, 0.7432, 0.75, 0.8565, 0.6875, 0.8565, 0.6875, 0.7432, 0.7188, 0.7432, 0.7188, 0.8565, 0.6562, 0.8565, 0.6562, 0.7432, 0.6875, 0.7432, 0.6875, 0.8565, 0.625, 0.8565, 0.625, 0.7432, 0.6562, 0.7432, 0.6562, 0.8565, 0.625, 0.8565, 0.5938, 0.8565, 0.5938, 0.7432, 0.625, 0.7432, 0.5938, 0.8565, 0.5625, 0.8565, 0.5625, 0.7432, 0.5938, 0.7432, 0.5625, 0.8565, 0.5312, 0.8565, 0.5312, 0.7432, 0.5625, 0.7432, 0.5312, 0.8565, 0.5, 0.8565, 0.5, 0.7432, 0.5312, 0.7432, 0.5, 0.8565, 0.4688, 0.8565, 0.4688, 0.7432, 0.5, 0.7432, 0.4688, 0.8565, 0.4375, 0.8565, 0.4375, 0.7432, 0.4688, 0.7432, 0.4375, 0.8565, 0.4062, 0.8565, 0.4062, 0.7432, 0.4375, 0.7432, 0.4062, 0.8565, 0.375, 0.8565, 0.375, 0.7432, 0.4062, 0.7432, 0.375, 0.8565, 0.3438, 0.8565, 0.3438, 0.7432, 0.375, 0.7432, 0.3438, 0.8565, 0.3125, 0.8565, 0.3125, 0.7432, 0.3438, 0.7432, 0.3125, 0.8565, 0.2812, 0.8565, 0.2812, 0.7432, 0.3125, 0.7432, 0.2812, 0.8565, 0.25, 0.8565, 0.25, 0.7432, 0.2812, 0.7432, 0.25, 0.8565, 0.2188, 0.8565, 0.2188, 0.7432, 0.25, 0.7432, 0.2188, 0.8565, 0.1875, 0.8565, 0.1875, 0.7432, 0.2188, 0.7432, 0.1875, 0.8565, 0.1562, 0.8565, 0.1562, 0.7432, 0.1875, 0.7432, 0.1562, 0.8565, 0.125, 0.8565, 0.125, 0.7432, 0.1562, 0.7432, 0.09375, 0.8565, 0.09375, 0.7432, 0.125, 0.7432, 0.125, 0.8565, 0.0625, 0.8565, 0.0625, 0.7432, 0.09375, 0.7432, 0.09375, 0.8565, 0.03125, 0.8565, 0.03125, 0.7432, 0.0625, 0.7432, 0.0625, 0.8565, 0.0, 0.8565, 0.0, 0.7432, 0.03125, 0.7432, 0.03125, 0.8565, 0.8125, 0.5, 0.8125, 0.5, 0.8438, 0.5, 0.8438, 0.5, 0.5312, 0.5, 0.5312, 0.5, 0.5625, 0.5, 0.5625, 0.5, 0.25, 0.5, 0.25, 0.5, 0.2812, 0.5, 0.2812, 0.5, 0.9375, 0.5, 0.9375, 0.5, 0.9688, 0.5, 0.9688, 0.5, 0.6562, 0.5, 0.6562, 0.5, 0.6875, 0.5, 0.6875, 0.5, 0.375, 0.5, 0.375, 0.5, 0.4062, 0.5, 0.4062, 0.5, 0.09375, 0.5, 0.09375, 0.5, 0.125, 0.5, 0.125, 0.5, 0.7812, 0.5, 0.7812, 0.5, 0.8125, 0.5, 0.8125, 0.5, 0.5, 0.5, 0.5, 0.5, 0.5312, 0.5, 0.5312, 0.5, 0.2188, 0.5, 0.2188, 0.5, 0.25, 0.5, 0.25, 0.5, 0.9062, 0.5, 0.9063, 0.5, 0.9375, 0.5, 0.9375, 0.5, 0.625, 0.5, 0.625, 0.5, 0.6562, 0.5, 0.6562, 0.5, 0.3438, 0.5, 0.3438, 0.5, 0.375, 0.5, 0.375, 0.5, 0.0625, 0.5, 0.0625, 0.5, 0.09375, 0.5, 0.09375, 0.5, 0.75, 0.5, 0.75, 0.5, 0.7812, 0.5, 0.7812, 0.5, 0.4688, 0.5, 0.4688, 0.5, 0.5, 0.5, 0.5, 0.5, 0.1875, 0.5, 0.1875, 0.5, 0.2188, 0.5, 0.2188, 0.5, 0.875, 0.5, 0.875, 0.5, 0.9063, 0.5, 0.9062, 0.5, 0.5938, 0.5, 0.5938, 0.5, 0.625, 0.5, 0.625, 0.5, 0.3125, 0.5, 0.3125, 0.5, 0.3438, 0.5, 0.3438, 0.5, 0.03125, 0.5, 0.03125, 0.5, 0.0625, 0.5, 0.0625, 0.5, 0.7188, 0.5, 0.7188, 0.5, 0.75, 0.5, 0.75, 0.5, 0.4375, 0.5, 0.4375, 0.5, 0.4688, 0.5, 0.4688, 0.5, 0.1562, 0.5, 0.1562, 0.5, 0.1875, 0.5, 0.1875, 0.5, 0.8438, 0.5, 0.8438, 0.5, 0.875, 0.5, 0.875, 0.5, 0.5625, 0.5, 0.5625, 0.5, 0.5938, 0.5, 0.5938, 0.5, 0.2812, 0.5, 0.2812, 0.5, 0.3125, 0.5, 0.3125, 0.5, 0.9688, 0.5, 0.9688, 0.5, 1.0, 0.5, 1.0, 0.5, 0.0, 0.5, 0.0, 0.5, 0.03125, 0.5, 0.03125, 0.5, 0.6875, 0.5, 0.6875, 0.5, 0.7188, 0.5, 0.7188, 0.5, 0.4062, 0.5, 0.4062, 0.5, 0.4375, 0.5, 0.4375, 0.5, 0.125, 0.5, 0.125, 0.5, 0.1562, 0.5, 0.1562, 0.5])
me_cube.materials.append(mat_material)
me_cube.materials.append(mat_material_002)
me_cube.materials.append(mat_material_003)
me_cube.materials.append(mat_material_004)
me_cube.materials.append(mat_material_001)
me_cube.use_mirror_vertex_groups = False
me_cube.update()

# ---- objects
ob_cube = bpy.data.objects.new('Cube', me_cube)

# ---- transforms, parenting, visibility, modifiers, constraints
ob_cube.location = (0.0007151, -0.0009354, 0.2942)
ob_cube.scale = (0.155, 0.66, 0.345)
ob_cube.lock_rotations_4d = False
ob_cube.empty_display_type = 'ARROWS'
ob_cube.lineart.crease_threshold = 0.0

# ---- collection membership
col_collection.objects.link(ob_cube)

# ---- scene / render settings (as saved in the file)
scene.frame_start = 1; scene.frame_end = 250; scene.frame_set(1)
scene.render.engine = 'BLENDER_EEVEE_NEXT'
scene.cycles.sampling_pattern = 'TABULATED_SOBOL'
scene.view_settings.view_transform = 'Filmic'
bpy.context.view_layer.update()

# ---- added for rendering (the .blend has no active camera and no usable light): camera, sun
cam_auto = bpy.data.cameras.new('AutoCamera')
cam_auto.lens = 50.0
cam_auto.sensor_width = 36.0
cam_auto.clip_end = 1000.0
ob_auto_camera = bpy.data.objects.new('AutoCamera', cam_auto)
scene.collection.objects.link(ob_auto_camera)
ob_auto_camera.location = (1.40762, -1.68914, 1.47386)
ob_auto_camera.rotation_euler = (1.09748, -7.21219e-08, 0.694738)
scene.camera = ob_auto_camera
light_auto_sun = bpy.data.lights.new('AutoSun', 'SUN')
light_auto_sun.energy = 3.0
light_auto_sun.angle = 0.0523599
ob_auto_sun = bpy.data.objects.new('AutoSun', light_auto_sun)
scene.collection.objects.link(ob_auto_sun)
ob_auto_sun.rotation_euler = (0.872665, 0.174533, 0.523599)
bpy.context.view_layer.update()
